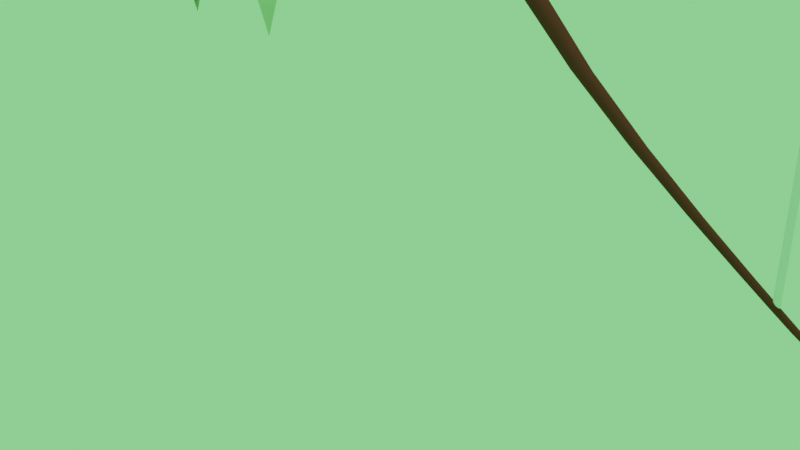 # Source: arco_e_flecha-stakflett_3_.blend  (saved by Blender 3.0.42; exported with 4.5.12 LTS)
import bpy
from mathutils import Matrix  # noqa: F401  (used for matrix-valued properties, if any)

bpy.ops.wm.read_factory_settings(use_empty=True)
scene = bpy.context.scene
scene.name = 'Scene'

# ---- collections
col_collection = bpy.data.collections.new('Collection'); scene.collection.children.link(col_collection)

# ---- materials (node trees are filled in below, after node groups)
mat_material_014 = bpy.data.materials.new('Material.014')
mat_material_014.use_transparent_shadow = False
mat_material_014.preview_render_type = 'FLUID'
mat_material_014.diffuse_color = (0.1149, 0.02699, 0.02699, 1.0)
mat_material_013 = bpy.data.materials.new('Material.013')
mat_material_013.use_transparent_shadow = False
mat_material_012 = bpy.data.materials.new('Material.012')
mat_material_012.use_transparent_shadow = False
mat_material_001 = bpy.data.materials.new('Material.001')
mat_material_001.use_transparent_shadow = False
mat_material_001.preview_render_type = 'FLUID'
mat_material_001.diffuse_color = (0.1149, 0.02699, 0.02699, 1.0)
mat_material_003 = bpy.data.materials.new('Material.003')
mat_material_003.use_transparent_shadow = False
mat_material_004 = bpy.data.materials.new('Material.004')
mat_material_004.use_transparent_shadow = False
mat_material_010 = bpy.data.materials.new('Material.010')
mat_material_010.use_transparent_shadow = False
mat_material_010.preview_render_type = 'FLUID'
mat_material_010.diffuse_color = (0.1149, 0.02699, 0.02699, 1.0)
mat_material_009 = bpy.data.materials.new('Material.009')
mat_material_009.use_transparent_shadow = False
mat_material_008 = bpy.data.materials.new('Material.008')
mat_material_008.use_transparent_shadow = False

# ---- material node trees
mat_material_013.use_nodes = True; mat_material_013.node_tree.nodes.clear()
_N = mat_material_013.node_tree.nodes; _L = mat_material_013.node_tree.links
n0 = _N.new('ShaderNodeOutputMaterial'); n0.name = 'Material Output'; n0.location = (300, 300)
n1 = _N.new('ShaderNodeBsdfAnisotropic'); n1.name = 'Anisotropic BSDF'; n1.location = (10, 300)
n1.distribution = 'GGX'
n1.inputs[0].default_value = (0.7278, 0.8, 0.619, 1.0)
n1.inputs[2].default_value = 0.5
_L.new(n1.outputs[0], n0.inputs[0])
n0.is_active_output = True
mat_material_012.use_nodes = True; mat_material_012.node_tree.nodes.clear()
_N = mat_material_012.node_tree.nodes; _L = mat_material_012.node_tree.links
n0 = _N.new('ShaderNodeOutputMaterial'); n0.name = 'Material Output'; n0.location = (300, 300)
n1 = _N.new('ShaderNodeBsdfAnisotropic'); n1.name = 'Anisotropic BSDF'; n1.location = (10, 300)
n1.distribution = 'GGX'
n1.inputs[0].default_value = (0.7278, 0.8, 0.619, 1.0)
n1.inputs[2].default_value = 0.5
_L.new(n1.outputs[0], n0.inputs[0])
n0.is_active_output = True
mat_material_003.use_nodes = True; mat_material_003.node_tree.nodes.clear()
_N = mat_material_003.node_tree.nodes; _L = mat_material_003.node_tree.links
n0 = _N.new('ShaderNodeOutputMaterial'); n0.name = 'Material Output'; n0.location = (300, 300)
n1 = _N.new('ShaderNodeBsdfAnisotropic'); n1.name = 'Anisotropic BSDF'; n1.location = (10, 300)
n1.distribution = 'GGX'
n1.inputs[0].default_value = (0.7278, 0.8, 0.619, 1.0)
n1.inputs[2].default_value = 0.5
_L.new(n1.outputs[0], n0.inputs[0])
n0.is_active_output = True
mat_material_004.use_nodes = True; mat_material_004.node_tree.nodes.clear()
_N = mat_material_004.node_tree.nodes; _L = mat_material_004.node_tree.links
n0 = _N.new('ShaderNodeOutputMaterial'); n0.name = 'Material Output'; n0.location = (300, 300)
n1 = _N.new('ShaderNodeBsdfAnisotropic'); n1.name = 'Anisotropic BSDF'; n1.location = (10, 300)
n1.distribution = 'GGX'
n1.inputs[0].default_value = (0.7278, 0.8, 0.619, 1.0)
n1.inputs[2].default_value = 0.5
_L.new(n1.outputs[0], n0.inputs[0])
n0.is_active_output = True
mat_material_009.use_nodes = True; mat_material_009.node_tree.nodes.clear()
_N = mat_material_009.node_tree.nodes; _L = mat_material_009.node_tree.links
n0 = _N.new('ShaderNodeOutputMaterial'); n0.name = 'Material Output'; n0.location = (300, 300)
n1 = _N.new('ShaderNodeBsdfAnisotropic'); n1.name = 'Anisotropic BSDF'; n1.location = (10, 300)
n1.distribution = 'GGX'
n1.inputs[0].default_value = (0.7278, 0.8, 0.619, 1.0)
n1.inputs[2].default_value = 0.5
_L.new(n1.outputs[0], n0.inputs[0])
n0.is_active_output = True
mat_material_008.use_nodes = True; mat_material_008.node_tree.nodes.clear()
_N = mat_material_008.node_tree.nodes; _L = mat_material_008.node_tree.links
n0 = _N.new('ShaderNodeOutputMaterial'); n0.name = 'Material Output'; n0.location = (300, 300)
n1 = _N.new('ShaderNodeBsdfAnisotropic'); n1.name = 'Anisotropic BSDF'; n1.location = (10, 300)
n1.distribution = 'GGX'
n1.inputs[0].default_value = (0.7278, 0.8, 0.619, 1.0)
n1.inputs[2].default_value = 0.5
_L.new(n1.outputs[0], n0.inputs[0])
n0.is_active_output = True

# ---- world
world_world = bpy.data.worlds.new('World'); scene.world = world_world
world_world.use_nodes = True; world_world.node_tree.nodes.clear()
_N = world_world.node_tree.nodes; _L = world_world.node_tree.links
n0 = _N.new('ShaderNodeOutputWorld'); n0.name = 'World Output'; n0.location = (300, 300)
n1 = _N.new('ShaderNodeBackground'); n1.name = 'Background'; n1.location = (10, 300)
n2 = _N.new('ShaderNodeAmbientOcclusion'); n2.name = 'Ambient Occlusion'; n2.location = (-190, 280)
n2.inputs[0].default_value = (0.2506, 1.0, 0.2767, 1.0)
_L.new(n1.outputs[0], n0.inputs[0])
_L.new(n2.outputs[0], n1.inputs[0])
n0.is_active_output = True
world_world.color = (0.05088, 0.05088, 0.05088)
world_world.use_sun_shadow = False
world_world.sun_shadow_jitter_overblur = 0.0

# ---- cameras
cam_camera = bpy.data.cameras.new('Camera')
cam_camera.clip_end = 100.0
cam_camera.ortho_scale = 7.314

# ---- lights
light_light = bpy.data.lights.new('Light', 'POINT')
light_light.transmission_factor = 0.0
light_light.energy = 1000.0
light_light.shadow_soft_size = 0.1
light_light.shadow_maximum_resolution = 0.006
light_light.use_absolute_resolution = True

# ---- meshes
me_cube_011 = bpy.data.meshes.new('Cube.011')
me_cube_011.from_pydata([(0.7458, 0.8059, -2.178), (1.071, -1.386, 0.1302), (-1.0, 1.106, 1.106), (1.071, -1.386, -0.1302), (0.7458, 0.8059, 2.178), (-1.0, 1.106, -1.106), (0.7458, -0.8059, -2.178), (-1.0, -1.106, 1.106), (1.071, 1.386, 0.1302), (0.7458, -0.8059, 2.178), (1.071, 1.386, -0.1302), (-1.0, -1.106, -1.106), (-0.7458, 1.084, -1.172), (1.0, 0.7335, -0.2435), (-1.071, -0.9868, 1.575), (-0.7458, 1.084, 1.172), (-1.071, -0.9868, -1.575), (1.0, 0.7335, 0.2435), (-0.7458, -1.084, -1.172), (-1.071, 0.9868, 1.575), (1.0, -0.7335, -0.2435), (-0.7458, -1.084, 1.172), (1.0, -0.7335, 0.2435), (-1.071, 0.9868, -1.575), (-2.787, -0.8654, -2.167), (-3.143, 1.274, 0.1324), (-1.041, -0.9993, 1.117), (-3.143, 1.274, -0.1108), (-2.787, -0.8655, 2.189), (-1.041, -0.9993, -1.095), (-2.789, 0.7622, -2.167), (-1.043, 1.213, 1.117), (-3.062, -1.486, 0.156), (-2.789, 0.7621, 2.189), (-3.062, -1.486, -0.1344), (-1.043, 1.213, -1.095), (-1.295, -0.9838, -1.161), (-3.041, -0.8406, -0.2327), (-0.9437, 1.099, 1.616), (-1.295, -0.9838, 1.182), (-0.9437, 1.099, -1.595), (-3.041, -0.8406, 0.2544), (-1.297, 1.2, -1.161), (-1.02, -0.8866, 1.535), (-3.043, 0.6266, -0.2327), (-1.297, 1.2, 1.182), (-3.043, 0.6266, 0.2544), (-1.02, -0.8866, -1.513)], [], [(14, 16, 3, 1), (20, 22, 17, 13), (30, 42, 36, 24), (21, 9, 4, 15), (2, 5, 11, 7), (8, 10, 23, 19), (38, 40, 27, 25), (44, 46, 41, 37), (45, 33, 28, 39), (26, 29, 35, 31), (32, 34, 47, 43), (0, 1, 2), (3, 4, 5), (6, 7, 8), (9, 10, 11), (12, 13, 14), (15, 16, 17), (18, 19, 20), (21, 22, 23), (24, 25, 26), (27, 28, 29), (30, 31, 32), (33, 34, 35), (36, 37, 38), (39, 40, 41), (42, 43, 44), (45, 46, 47), (6, 0, 2, 7), (1, 3, 5, 2), (4, 9, 11, 5), (10, 8, 7, 11), (18, 6, 8, 19), (9, 21, 23, 10), (22, 20, 19, 23), (12, 18, 20, 13), (21, 15, 17, 22), (16, 14, 13, 17), (0, 12, 14, 1), (15, 4, 3, 16), (30, 24, 26, 31), (25, 27, 29, 26), (28, 33, 35, 29), (34, 32, 31, 35), (42, 30, 32, 43), (33, 45, 47, 34), (46, 44, 43, 47), (36, 42, 44, 37), (45, 39, 41, 46), (40, 38, 37, 41), (24, 36, 38, 25), (39, 28, 27, 40), (6, 18, 12, 0)])
_uv = me_cube_011.uv_layers.new(name='UVMap')
_uv.uv.foreach_set('vector', [0.6631, 1.009, 0.3369, 1.009, 0.4932, 0.7412, 0.5068, 0.7412, 0.487, 0.6918, 0.513, 0.6918, 0.513, 0.5582, 0.487, 0.5582, 0.3432, 0.7034, 0.1568, 0.758, 0.1568, 0.4982, 0.3432, 0.5513, 0.8432, 0.754, 0.6568, 0.7003, 0.6568, 0.5497, 0.8432, 0.496, 0.6383, 0.2633, 0.3617, 0.2633, 0.3617, -0.01328, 0.6383, -0.01328, 0.5068, 0.5088, 0.4932, 0.5088, 0.3369, 0.2412, 0.6631, 0.2412, 0.6656, 1.012, 0.3344, 1.012, 0.4937, 0.7376, 0.5063, 0.7376, 0.487, 0.6918, 0.513, 0.6918, 0.513, 0.5582, 0.487, 0.5582, 0.8432, 0.758, 0.6568, 0.7034, 0.6568, 0.5513, 0.8432, 0.4982, 0.6383, 0.2633, 0.3617, 0.2633, 0.3617, -0.0133, 0.6383, -0.0133, 0.5077, 0.5027, 0.4923, 0.5027, 0.3412, 0.2473, 0.6588, 0.2473, 0.3432, 0.5497, 0.2407, 0.75, 0.125, 0.5, 0.4837, -0.04824, 0.625, 0.2257, 0.625, 0.25, 0.3432, 0.7003, 0.125, 0.75, 0.2407, 0.5, 0.7723, 0.02427, 0.4837, 0.25, 0.625, 0.0, 0.1568, 0.496, 0.375, 0.5582, 0.125, 0.75, 0.638, 1.016, 0.4162, 0.75, 0.513, 0.75, 0.1568, 0.754, 0.125, 0.5, 0.375, 0.6918, 0.638, 0.2338, 0.513, 0.5, 0.4162, 0.5, 0.3432, 0.5513, 0.2409, 0.75, 0.125, 0.5, 0.4937, 0.7376, 0.625, 0.7963, 0.375, 1.0, 0.3432, 0.7034, 0.125, 0.75, 0.2403, 0.5, 0.6512, 0.3953, 0.625, 0.3653, 0.375, 0.25, 0.1568, 0.4982, 0.375, 0.5582, 0.125, 0.75, 0.5623, 0.545, 0.4146, 0.75, 0.513, 0.75, 0.1568, 0.758, 0.125, 0.5, 0.375, 0.6918, 0.5623, 0.7438, 0.625, 0.6918, 0.4189, 0.5, 0.3432, 0.7003, 0.3432, 0.5497, 0.125, 0.5, 0.125, 0.75, 0.5163, 0.0, 0.4837, 0.0, 0.3617, 0.2633, 0.6383, 0.2633, 0.625, 0.2257, 0.625, 0.02427, 0.3617, -0.01328, 0.3617, 0.2633, 0.4932, 0.5088, 0.5068, 0.5088, 0.6383, -0.01328, 0.3617, -0.01328, 0.1568, 0.754, 0.3432, 0.7003, 0.2407, 0.5, 0.125, 0.5, 0.625, 0.4349, 0.625, 0.25, 0.3369, 0.2412, 0.4932, 0.5088, 0.513, 0.6918, 0.487, 0.6918, 0.6631, 0.2412, 0.3369, 0.2412, 0.1568, 0.496, 0.1568, 0.754, 0.487, 0.6918, 0.487, 0.5582, 0.8432, 0.754, 0.8432, 0.496, 0.513, 0.5582, 0.513, 0.6918, 0.3369, 1.009, 0.6631, 1.009, 0.487, 0.5582, 0.513, 0.5582, 0.3432, 0.5497, 0.1568, 0.496, 0.125, 0.75, 0.2407, 0.75, 0.625, 1.0, 0.625, 0.8151, 0.4932, 0.7412, 0.3369, 1.009, 0.3432, 0.7034, 0.3432, 0.5513, 0.125, 0.5, 0.125, 0.75, 0.5063, 0.7376, 0.4937, 0.7376, 0.375, 1.0, 0.625, 1.0, 0.625, 0.2464, 0.625, 0.0429, 0.3617, -0.0133, 0.3617, 0.2633, 0.4923, 0.5027, 0.5077, 0.5027, 0.6383, -0.0133, 0.3617, -0.0133, 0.1568, 0.758, 0.3432, 0.7034, 0.2403, 0.5, 0.125, 0.5, 0.625, 0.4168, 0.625, 0.25, 0.3412, 0.2473, 0.4923, 0.5027, 0.513, 0.6918, 0.487, 0.6918, 0.6588, 0.2473, 0.3412, 0.2473, 0.1568, 0.4982, 0.1568, 0.758, 0.487, 0.6918, 0.487, 0.5582, 0.8432, 0.758, 0.8432, 0.4982, 0.513, 0.5582, 0.513, 0.6918, 0.3344, 1.012, 0.6656, 1.012, 0.487, 0.5582, 0.513, 0.5582, 0.3432, 0.5513, 0.1568, 0.4982, 0.125, 0.75, 0.2409, 0.75, 0.625, 0.9827, 0.625, 0.7963, 0.4937, 0.7376, 0.3344, 1.012, 0.3432, 0.7003, 0.1568, 0.754, 0.1568, 0.496, 0.3432, 0.5497])
me_cube_011.use_remesh_fix_poles = True
me_cube_011.use_remesh_preserve_attributes = False
me_cube_011.update()
me_cylinder_007 = bpy.data.meshes.new('Cylinder.007')
me_cylinder_007.from_pydata([(0.0, 1.0, -1.0), (0.0, 1.0, 1.0), (0.1951, 0.9808, -1.0), (0.1951, 0.9808, 1.0), (0.3827, 0.9239, -1.0), (0.3827, 0.9239, 1.0), (0.5556, 0.8315, -1.0), (0.5556, 0.8315, 1.0), (0.7071, 0.7071, -1.0), (0.7071, 0.7071, 1.0), (0.8315, 0.5556, -1.0), (0.8315, 0.5556, 1.0), (0.9239, 0.3827, -1.0), (0.9239, 0.3827, 1.0), (0.9808, 0.1951, -1.0), (0.9808, 0.1951, 1.0), (1.0, -4.371e-08, -1.0), (1.0, -4.371e-08, 1.0), (0.9808, -0.1951, -1.0), (0.9808, -0.1951, 1.0), (0.9239, -0.3827, -1.0), (0.9239, -0.3827, 1.0), (0.8315, -0.5556, -1.0), (0.8315, -0.5556, 1.0), (0.7071, -0.7071, -1.0), (0.7071, -0.7071, 1.0), (0.5556, -0.8315, -1.0), (0.5556, -0.8315, 1.0), (0.3827, -0.9239, -1.0), (0.3827, -0.9239, 1.0), (0.1951, -0.9808, -1.0), (0.1951, -0.9808, 1.0), (-8.742e-08, -1.0, -1.0), (-8.742e-08, -1.0, 1.0), (-0.1951, -0.9808, -1.0), (-0.1951, -0.9808, 1.0), (-0.3827, -0.9239, -1.0), (-0.3827, -0.9239, 1.0), (-0.5556, -0.8315, -1.0), (-0.5556, -0.8315, 1.0), (-0.7071, -0.7071, -1.0), (-0.7071, -0.7071, 1.0), (-0.8315, -0.5556, -1.0), (-0.8315, -0.5556, 1.0), (-0.9239, -0.3827, -1.0), (-0.9239, -0.3827, 1.0), (-0.9808, -0.1951, -1.0), (-0.9808, -0.1951, 1.0), (-1.0, 1.192e-08, -1.0), (-1.0, 1.192e-08, 1.0), (-0.9808, 0.1951, -1.0), (-0.9808, 0.1951, 1.0), (-0.9239, 0.3827, -1.0), (-0.9239, 0.3827, 1.0), (-0.8315, 0.5556, -1.0), (-0.8315, 0.5556, 1.0), (-0.7071, 0.7071, -1.0), (-0.7071, 0.7071, 1.0), (-0.5556, 0.8315, -1.0), (-0.5556, 0.8315, 1.0), (-0.3827, 0.9239, -1.0), (-0.3827, 0.9239, 1.0), (-0.1951, 0.9808, -1.0), (-0.1951, 0.9808, 1.0), (0.03611, -1.601, -1.0), (-0.5123, -1.568, -1.0), (-1.04, -1.471, -1.0), (-1.526, -1.313, -1.0), (-1.951, -1.101, -1.0), (-2.301, -0.8423, -1.0), (-2.561, -0.5473, -1.0), (-2.721, -0.2272, -1.0), (-2.775, 0.1058, -1.0), (-2.721, 0.4387, -1.0), (-2.561, 0.7588, -1.0), (-2.301, 1.054, -1.0), (-1.951, 1.312, -1.0), (-1.526, 1.525, -1.0), (-1.04, 1.682, -1.0), (-0.5123, 1.779, -1.0), (0.03611, 1.812, -1.0), (0.5845, 1.779, -1.0), (1.112, 1.682, -1.0), (1.598, 1.525, -1.0), (2.024, 1.312, -1.0), (2.373, 1.054, -1.0), (2.633, 0.7588, -1.0), (2.793, 0.4387, -1.0), (2.847, 0.1058, -1.0), (2.793, -0.2272, -1.0), (2.633, -0.5473, -1.0), (2.373, -0.8423, -1.0), (2.024, -1.101, -1.0), (1.598, -1.313, -1.0), (1.112, -1.471, -1.0), (0.5845, -1.568, -1.0), (0.03611, 0.1058, -1.177), (0.03611, -1.601, -1.068), (-0.5123, -1.568, -1.068), (-1.04, -1.471, -1.068), (-1.526, -1.313, -1.068), (-1.951, -1.101, -1.068), (-2.301, -0.8423, -1.068), (-2.561, -0.5473, -1.068), (-2.721, -0.2272, -1.068), (-2.775, 0.1058, -1.068), (-2.721, 0.4387, -1.068), (-2.561, 0.7588, -1.068), (-2.301, 1.054, -1.068), (-1.951, 1.312, -1.068), (-1.526, 1.525, -1.068), (-1.04, 1.682, -1.068), (-0.5123, 1.779, -1.068), (0.03611, 1.812, -1.068), (0.5845, 1.779, -1.068), (1.112, 1.682, -1.068), (1.598, 1.525, -1.068), (2.024, 1.312, -1.068), (2.373, 1.054, -1.068), (2.633, 0.7588, -1.068), (2.793, 0.4387, -1.068), (2.847, 0.1058, -1.068), (2.793, -0.2272, -1.068), (2.633, -0.5473, -1.068), (2.373, -0.8423, -1.068), (2.024, -1.101, -1.068), (1.598, -1.313, -1.068), (1.112, -1.471, -1.068), (0.5845, -1.568, -1.068), (0.03611, 0.1058, -1.246)], [], [(0, 1, 3, 2), (2, 3, 5, 4), (4, 5, 7, 6), (6, 7, 9, 8), (8, 9, 11, 10), (10, 11, 13, 12), (12, 13, 15, 14), (14, 15, 17, 16), (16, 17, 19, 18), (18, 19, 21, 20), (20, 21, 23, 22), (22, 23, 25, 24), (24, 25, 27, 26), (26, 27, 29, 28), (28, 29, 31, 30), (30, 31, 33, 32), (32, 33, 35, 34), (34, 35, 37, 36), (36, 37, 39, 38), (38, 39, 41, 40), (40, 41, 43, 42), (42, 43, 45, 44), (44, 45, 47, 46), (46, 47, 49, 48), (48, 49, 51, 50), (50, 51, 53, 52), (52, 53, 55, 54), (54, 55, 57, 56), (56, 57, 59, 58), (58, 59, 61, 60), (3, 1, 63, 61, 59, 57, 55, 53, 51, 49, 47, 45, 43, 41, 39, 37, 35, 33, 31, 29, 27, 25, 23, 21, 19, 17, 15, 13, 11, 9, 7, 5), (60, 61, 63, 62), (62, 63, 1, 0), (0, 2, 4, 6, 8, 10, 12, 14, 16, 18, 20, 22, 24, 26, 28, 30, 32, 34, 36, 38, 40, 42, 44, 46, 48, 50, 52, 54, 56, 58, 60, 62), (64, 96, 65), (65, 96, 66), (66, 96, 67), (67, 96, 68), (68, 96, 69), (69, 96, 70), (70, 96, 71), (71, 96, 72), (72, 96, 73), (73, 96, 74), (74, 96, 75), (75, 96, 76), (76, 96, 77), (77, 96, 78), (78, 96, 79), (79, 96, 80), (80, 96, 81), (81, 96, 82), (82, 96, 83), (83, 96, 84), (84, 96, 85), (85, 96, 86), (86, 96, 87), (87, 96, 88), (88, 96, 89), (89, 96, 90), (90, 96, 91), (91, 96, 92), (92, 96, 93), (93, 96, 94), (64, 65, 66, 67, 68, 69, 70, 71, 72, 73, 74, 75, 76, 77, 78, 79, 80, 81, 82, 83, 84, 85, 86, 87, 88, 89, 90, 91, 92, 93, 94, 95), (94, 96, 95), (95, 96, 64), (97, 129, 98), (98, 129, 99), (99, 129, 100), (100, 129, 101), (101, 129, 102), (102, 129, 103), (103, 129, 104), (104, 129, 105), (105, 129, 106), (106, 129, 107), (107, 129, 108), (108, 129, 109), (109, 129, 110), (110, 129, 111), (111, 129, 112), (112, 129, 113), (113, 129, 114), (114, 129, 115), (115, 129, 116), (116, 129, 117), (117, 129, 118), (118, 129, 119), (119, 129, 120), (120, 129, 121), (121, 129, 122), (122, 129, 123), (123, 129, 124), (124, 129, 125), (125, 129, 126), (126, 129, 127), (97, 98, 99, 100, 101, 102, 103, 104, 105, 106, 107, 108, 109, 110, 111, 112, 113, 114, 115, 116, 117, 118, 119, 120, 121, 122, 123, 124, 125, 126, 127, 128), (127, 129, 128), (128, 129, 97)])
me_cylinder_007.polygons.foreach_set('use_smooth', [True] * 100)
me_cylinder_007.polygons.foreach_set('material_index', [0, 0, 0, 0, 0, 0, 0, 0, 0, 0, 0, 0, 0, 0, 0, 0, 0, 0, 0, 0, 0, 0, 0, 0, 0, 0, 0, 0, 0, 0, 0, 0, 0, 0, 1, 1, 1, 1, 1, 1, 1, 1, 1, 1, 1, 1, 1, 1, 1, 1, 1, 1, 1, 1, 1, 1, 1, 1, 1, 1, 1, 1, 1, 1, 1, 1, 1, 2, 2, 2, 2, 2, 2, 2, 2, 2, 2, 2, 2, 2, 2, 2, 2, 2, 2, 2, 2, 2, 2, 2, 2, 2, 2, 2, 2, 2, 2, 2, 2, 2])
_uv = me_cylinder_007.uv_layers.new(name='UVMap')
_uv.uv.foreach_set('vector', [1.0, 0.5, 1.0, 1.0, 0.9688, 1.0, 0.9688, 0.5, 0.9688, 0.5, 0.9688, 1.0, 0.9375, 1.0, 0.9375, 0.5, 0.9375, 0.5, 0.9375, 1.0, 0.9062, 1.0, 0.9062, 0.5, 0.9062, 0.5, 0.9062, 1.0, 0.875, 1.0, 0.875, 0.5, 0.875, 0.5, 0.875, 1.0, 0.8438, 1.0, 0.8438, 0.5, 0.8438, 0.5, 0.8438, 1.0, 0.8125, 1.0, 0.8125, 0.5, 0.8125, 0.5, 0.8125, 1.0, 0.7812, 1.0, 0.7812, 0.5, 0.7812, 0.5, 0.7812, 1.0, 0.75, 1.0, 0.75, 0.5, 0.75, 0.5, 0.75, 1.0, 0.7188, 1.0, 0.7188, 0.5, 0.7188, 0.5, 0.7188, 1.0, 0.6875, 1.0, 0.6875, 0.5, 0.6875, 0.5, 0.6875, 1.0, 0.6562, 1.0, 0.6562, 0.5, 0.6562, 0.5, 0.6562, 1.0, 0.625, 1.0, 0.625, 0.5, 0.625, 0.5, 0.625, 1.0, 0.5938, 1.0, 0.5938, 0.5, 0.5938, 0.5, 0.5938, 1.0, 0.5625, 1.0, 0.5625, 0.5, 0.5625, 0.5, 0.5625, 1.0, 0.5312, 1.0, 0.5312, 0.5, 0.5312, 0.5, 0.5312, 1.0, 0.5, 1.0, 0.5, 0.5, 0.5, 0.5, 0.5, 1.0, 0.4688, 1.0, 0.4688, 0.5, 0.4688, 0.5, 0.4688, 1.0, 0.4375, 1.0, 0.4375, 0.5, 0.4375, 0.5, 0.4375, 1.0, 0.4062, 1.0, 0.4062, 0.5, 0.4062, 0.5, 0.4062, 1.0, 0.375, 1.0, 0.375, 0.5, 0.375, 0.5, 0.375, 1.0, 0.3438, 1.0, 0.3438, 0.5, 0.3438, 0.5, 0.3438, 1.0, 0.3125, 1.0, 0.3125, 0.5, 0.3125, 0.5, 0.3125, 1.0, 0.2812, 1.0, 0.2812, 0.5, 0.2812, 0.5, 0.2812, 1.0, 0.25, 1.0, 0.25, 0.5, 0.25, 0.5, 0.25, 1.0, 0.2188, 1.0, 0.2188, 0.5, 0.2188, 0.5, 0.2188, 1.0, 0.1875, 1.0, 0.1875, 0.5, 0.1875, 0.5, 0.1875, 1.0, 0.1562, 1.0, 0.1562, 0.5, 0.1562, 0.5, 0.1562, 1.0, 0.125, 1.0, 0.125, 0.5, 0.125, 0.5, 0.125, 1.0, 0.09375, 1.0, 0.09375, 0.5, 0.09375, 0.5, 0.09375, 1.0, 0.0625, 1.0, 0.0625, 0.5, 0.2968, 0.4854, 0.25, 0.49, 0.2032, 0.4854, 0.1582, 0.4717, 0.1167, 0.4496, 0.08029, 0.4197, 0.05045, 0.3833, 0.02827, 0.3418, 0.01461, 0.2968, 0.01, 0.25, 0.01461, 0.2032, 0.02827, 0.1582, 0.05045, 0.1167, 0.08029, 0.08029, 0.1167, 0.05045, 0.1582, 0.02827, 0.2032, 0.01461, 0.25, 0.01, 0.2968, 0.01461, 0.3418, 0.02827, 0.3833, 0.05045, 0.4197, 0.08029, 0.4496, 0.1167, 0.4717, 0.1582, 0.4854, 0.2032, 0.49, 0.25, 0.4854, 0.2968, 0.4717, 0.3418, 0.4496, 0.3833, 0.4197, 0.4197, 0.3833, 0.4496, 0.3418, 0.4717, 0.0625, 0.5, 0.0625, 1.0, 0.03125, 1.0, 0.03125, 0.5, 0.03125, 0.5, 0.03125, 1.0, 0.0, 1.0, 0.0, 0.5, 0.75, 0.49, 0.7968, 0.4854, 0.8418, 0.4717, 0.8833, 0.4496, 0.9197, 0.4197, 0.9496, 0.3833, 0.9717, 0.3418, 0.9854, 0.2968, 0.99, 0.25, 0.9854, 0.2032, 0.9717, 0.1582, 0.9496, 0.1167, 0.9197, 0.08029, 0.8833, 0.05045, 0.8418, 0.02827, 0.7968, 0.01461, 0.75, 0.01, 0.7032, 0.01461, 0.6582, 0.02827, 0.6167, 0.05045, 0.5803, 0.08029, 0.5504, 0.1167, 0.5283, 0.1582, 0.5146, 0.2032, 0.51, 0.25, 0.5146, 0.2968, 0.5283, 0.3418, 0.5504, 0.3833, 0.5803, 0.4197, 0.6167, 0.4496, 0.6582, 0.4717, 0.7032, 0.4854, 0.25, 0.49, 0.25, 0.25, 0.2968, 0.4854, 0.2968, 0.4854, 0.25, 0.25, 0.3418, 0.4717, 0.3418, 0.4717, 0.25, 0.25, 0.3833, 0.4496, 0.3833, 0.4496, 0.25, 0.25, 0.4197, 0.4197, 0.4197, 0.4197, 0.25, 0.25, 0.4496, 0.3833, 0.4496, 0.3833, 0.25, 0.25, 0.4717, 0.3418, 0.4717, 0.3418, 0.25, 0.25, 0.4854, 0.2968, 0.4854, 0.2968, 0.25, 0.25, 0.49, 0.25, 0.49, 0.25, 0.25, 0.25, 0.4854, 0.2032, 0.4854, 0.2032, 0.25, 0.25, 0.4717, 0.1582, 0.4717, 0.1582, 0.25, 0.25, 0.4496, 0.1167, 0.4496, 0.1167, 0.25, 0.25, 0.4197, 0.08029, 0.4197, 0.08029, 0.25, 0.25, 0.3833, 0.05045, 0.3833, 0.05045, 0.25, 0.25, 0.3418, 0.02827, 0.3418, 0.02827, 0.25, 0.25, 0.2968, 0.01461, 0.2968, 0.01461, 0.25, 0.25, 0.25, 0.01, 0.25, 0.01, 0.25, 0.25, 0.2032, 0.01461, 0.2032, 0.01461, 0.25, 0.25, 0.1582, 0.02827, 0.1582, 0.02827, 0.25, 0.25, 0.1167, 0.05045, 0.1167, 0.05045, 0.25, 0.25, 0.08029, 0.08029, 0.08029, 0.08029, 0.25, 0.25, 0.05045, 0.1167, 0.05045, 0.1167, 0.25, 0.25, 0.02827, 0.1582, 0.02827, 0.1582, 0.25, 0.25, 0.01461, 0.2032, 0.01461, 0.2032, 0.25, 0.25, 0.01, 0.25, 0.01, 0.25, 0.25, 0.25, 0.01461, 0.2968, 0.01461, 0.2968, 0.25, 0.25, 0.02827, 0.3418, 0.02827, 0.3418, 0.25, 0.25, 0.05045, 0.3833, 0.05045, 0.3833, 0.25, 0.25, 0.08029, 0.4197, 0.08029, 0.4197, 0.25, 0.25, 0.1167, 0.4496, 0.1167, 0.4496, 0.25, 0.25, 0.1582, 0.4717, 0.75, 0.49, 0.7968, 0.4854, 0.8418, 0.4717, 0.8833, 0.4496, 0.9197, 0.4197, 0.9496, 0.3833, 0.9717, 0.3418, 0.9854, 0.2968, 0.99, 0.25, 0.9854, 0.2032, 0.9717, 0.1582, 0.9496, 0.1167, 0.9197, 0.08029, 0.8833, 0.05045, 0.8418, 0.02827, 0.7968, 0.01461, 0.75, 0.01, 0.7032, 0.01461, 0.6582, 0.02827, 0.6167, 0.05045, 0.5803, 0.08029, 0.5504, 0.1167, 0.5283, 0.1582, 0.5146, 0.2032, 0.51, 0.25, 0.5146, 0.2968, 0.5283, 0.3418, 0.5504, 0.3833, 0.5803, 0.4197, 0.6167, 0.4496, 0.6582, 0.4717, 0.7032, 0.4854, 0.1582, 0.4717, 0.25, 0.25, 0.2032, 0.4854, 0.2032, 0.4854, 0.25, 0.25, 0.25, 0.49, 0.25, 0.49, 0.25, 0.25, 0.2968, 0.4854, 0.2968, 0.4854, 0.25, 0.25, 0.3418, 0.4717, 0.3418, 0.4717, 0.25, 0.25, 0.3833, 0.4496, 0.3833, 0.4496, 0.25, 0.25, 0.4197, 0.4197, 0.4197, 0.4197, 0.25, 0.25, 0.4496, 0.3833, 0.4496, 0.3833, 0.25, 0.25, 0.4717, 0.3418, 0.4717, 0.3418, 0.25, 0.25, 0.4854, 0.2968, 0.4854, 0.2968, 0.25, 0.25, 0.49, 0.25, 0.49, 0.25, 0.25, 0.25, 0.4854, 0.2032, 0.4854, 0.2032, 0.25, 0.25, 0.4717, 0.1582, 0.4717, 0.1582, 0.25, 0.25, 0.4496, 0.1167, 0.4496, 0.1167, 0.25, 0.25, 0.4197, 0.08029, 0.4197, 0.08029, 0.25, 0.25, 0.3833, 0.05045, 0.3833, 0.05045, 0.25, 0.25, 0.3418, 0.02827, 0.3418, 0.02827, 0.25, 0.25, 0.2968, 0.01461, 0.2968, 0.01461, 0.25, 0.25, 0.25, 0.01, 0.25, 0.01, 0.25, 0.25, 0.2032, 0.01461, 0.2032, 0.01461, 0.25, 0.25, 0.1582, 0.02827, 0.1582, 0.02827, 0.25, 0.25, 0.1167, 0.05045, 0.1167, 0.05045, 0.25, 0.25, 0.08029, 0.08029, 0.08029, 0.08029, 0.25, 0.25, 0.05045, 0.1167, 0.05045, 0.1167, 0.25, 0.25, 0.02827, 0.1582, 0.02827, 0.1582, 0.25, 0.25, 0.01461, 0.2032, 0.01461, 0.2032, 0.25, 0.25, 0.01, 0.25, 0.01, 0.25, 0.25, 0.25, 0.01461, 0.2968, 0.01461, 0.2968, 0.25, 0.25, 0.02827, 0.3418, 0.02827, 0.3418, 0.25, 0.25, 0.05045, 0.3833, 0.05045, 0.3833, 0.25, 0.25, 0.08029, 0.4197, 0.08029, 0.4197, 0.25, 0.25, 0.1167, 0.4496, 0.1167, 0.4496, 0.25, 0.25, 0.1582, 0.4717, 0.75, 0.49, 0.7968, 0.4854, 0.8418, 0.4717, 0.8833, 0.4496, 0.9197, 0.4197, 0.9496, 0.3833, 0.9717, 0.3418, 0.9854, 0.2968, 0.99, 0.25, 0.9854, 0.2032, 0.9717, 0.1582, 0.9496, 0.1167, 0.9197, 0.08029, 0.8833, 0.05045, 0.8418, 0.02827, 0.7968, 0.01461, 0.75, 0.01, 0.7032, 0.01461, 0.6582, 0.02827, 0.6167, 0.05045, 0.5803, 0.08029, 0.5504, 0.1167, 0.5283, 0.1582, 0.5146, 0.2032, 0.51, 0.25, 0.5146, 0.2968, 0.5283, 0.3418, 0.5504, 0.3833, 0.5803, 0.4197, 0.6167, 0.4496, 0.6582, 0.4717, 0.7032, 0.4854, 0.1582, 0.4717, 0.25, 0.25, 0.2032, 0.4854, 0.2032, 0.4854, 0.25, 0.25, 0.25, 0.49])
me_cylinder_007.materials.append(mat_material_014)
me_cylinder_007.materials.append(mat_material_013)
me_cylinder_007.materials.append(mat_material_012)
me_cylinder_007.use_remesh_fix_poles = True
me_cylinder_007.use_remesh_preserve_attributes = False
me_cylinder_007.update()
me_cube = bpy.data.meshes.new('Cube')
me_cube.from_pydata([(4.507, 5.597, 0.05407), (4.507, 5.632, -0.02474), (4.367, 5.602, 0.06148), (4.367, 5.641, -0.02498), (-0.2702, 0.0, -0.1294), (0.1375, 0.0, 0.1214), (-0.2702, 0.0, 0.1214), (0.1375, 0.0, -0.1294), (4.224, 5.574, 0.01913), (4.369, 5.582, -0.02419), (4.204, 5.606, -0.105), (4.369, 5.57, 0.01211), (1.053, 3.51, -0.09351), (1.326, 3.533, 0.07161), (1.053, 3.543, 0.07147), (1.326, 3.532, -0.07374), (0.02389, 1.022, -0.1882), (0.5103, 1.029, 0.1058), (0.1447, 1.076, 0.1057), (0.5485, 1.029, -0.1892), (0.3447, 1.585, 0.0982), (0.8064, 1.58, -0.1906), (0.3109, 1.57, -0.1891), (0.69, 1.581, 0.09826), (0.389, 1.231, 0.4946), (0.3752, 1.231, 0.4945), (0.5103, 1.175, 0.2768), (0.4161, 1.301, 0.487), (0.4084, 1.132, 0.4871), (0.2035, 1.162, 0.3215), (0.2643, 1.428, 0.3139), (0.3939, 1.425, 0.314)], [], [(10, 8, 2, 3), (3, 2, 0, 1), (19, 17, 5, 7), (16, 19, 7, 4), (17, 18, 6, 5), (0, 2, 8, 11), (3, 1, 9, 10), (1, 0, 11, 9), (12, 14, 8, 10), (22, 20, 14, 12), (11, 8, 14, 13), (10, 9, 15, 12), (9, 11, 13, 15), (4, 6, 18, 16), (19, 17, 24, 26), (22, 21, 19, 16), (21, 23, 17, 19), (15, 13, 23, 21), (12, 15, 21, 22), (13, 14, 20, 23), (16, 18, 20, 22), (28, 27, 25, 24), (18, 17, 24, 25, 29), (31, 30, 27, 28), (17, 23, 31, 28, 24), (30, 29, 25, 27), (20, 18, 29, 30), (23, 20, 30, 31)])
me_cube.polygons.foreach_set('use_smooth', [True] * 28)
_uv = me_cube.uv_layers.new(name='UVMap')
_uv.uv.foreach_set('vector', [0.375, 0.2434, 0.625, 0.2434, 0.625, 0.25, 0.375, 0.25, 0.375, 0.25, 0.625, 0.25, 0.625, 0.5, 0.375, 0.5, 0.375, 0.6047, 0.625, 0.6047, 0.625, 0.625, 0.375, 0.625, 0.125, 0.6047, 0.375, 0.6047, 0.375, 0.625, 0.125, 0.625, 0.625, 0.6047, 0.875, 0.6047, 0.875, 0.625, 0.625, 0.625, 0.625, 0.5, 0.875, 0.5, 0.875, 0.5066, 0.625, 0.5066, 0.125, 0.5, 0.375, 0.5, 0.375, 0.5066, 0.125, 0.5066, 0.375, 0.5, 0.625, 0.5, 0.625, 0.5066, 0.375, 0.5066, 0.375, 0.1898, 0.625, 0.1898, 0.625, 0.2434, 0.375, 0.2434, 0.375, 0.1551, 0.625, 0.1551, 0.625, 0.1898, 0.375, 0.1898, 0.625, 0.5066, 0.875, 0.5066, 0.875, 0.5602, 0.625, 0.5602, 0.125, 0.5066, 0.375, 0.5066, 0.375, 0.5602, 0.125, 0.5602, 0.375, 0.5066, 0.625, 0.5066, 0.625, 0.5602, 0.375, 0.5602, 0.375, 0.125, 0.625, 0.125, 0.625, 0.1453, 0.375, 0.1453, 0.375, 0.6047, 0.625, 0.6047, 0.625, 0.6047, 0.375, 0.6047, 0.125, 0.5949, 0.375, 0.5949, 0.375, 0.6047, 0.125, 0.6047, 0.375, 0.5949, 0.625, 0.5949, 0.625, 0.6047, 0.375, 0.6047, 0.375, 0.5602, 0.625, 0.5602, 0.625, 0.5949, 0.375, 0.5949, 0.125, 0.5602, 0.375, 0.5602, 0.375, 0.5949, 0.125, 0.5949, 0.625, 0.5602, 0.875, 0.5602, 0.875, 0.5949, 0.625, 0.5949, 0.375, 0.1453, 0.625, 0.1453, 0.625, 0.1551, 0.375, 0.1551, 0.625, 0.5949, 0.875, 0.5949, 0.875, 0.6047, 0.625, 0.6047, 0.875, 0.6047, 0.625, 0.6047, 0.625, 0.6047, 0.875, 0.6047, 0.875, 0.6047, 0.625, 0.5949, 0.875, 0.5949, 0.875, 0.5949, 0.625, 0.5949, 0.625, 0.6047, 0.625, 0.5949, 0.625, 0.5949, 0.625, 0.5949, 0.625, 0.6047, 0.625, 0.1551, 0.625, 0.1453, 0.625, 0.1453, 0.625, 0.1551, 0.625, 0.1551, 0.625, 0.1453, 0.625, 0.1453, 0.625, 0.1551, 0.625, 0.5949, 0.875, 0.5949, 0.875, 0.5949, 0.625, 0.5949])
me_cube.materials.append(mat_material_001)
me_cube.use_mirror_vertex_groups = False
me_cube.update()
me_cylinder = bpy.data.meshes.new('Cylinder')
me_cylinder.from_pydata([(4.547e-13, 1.0, -1.016), (4.547e-13, 1.0, 1.016), (0.1951, 0.9808, -1.016), (0.1951, 0.9808, 1.016), (0.3827, 0.9239, -1.016), (0.3827, 0.9239, 1.016), (0.5556, 0.8315, -1.016), (0.5556, 0.8315, 1.016), (0.7071, 0.7071, -1.016), (0.7071, 0.7071, 1.016), (0.8315, 0.5556, -1.016), (0.8315, 0.5556, 1.016), (0.9239, 0.3827, -1.016), (0.9239, 0.3827, 1.016), (0.9808, 0.1951, -1.016), (0.9808, 0.1951, 1.016), (1.0, -4.371e-08, -1.016), (1.0, -4.371e-08, 1.016), (0.9808, -0.1951, -1.016), (0.9808, -0.1951, 1.016), (0.9239, -0.3827, -1.016), (0.9239, -0.3827, 1.016), (0.8315, -0.5556, -1.016), (0.8315, -0.5556, 1.016), (0.7071, -0.7071, -1.016), (0.7071, -0.7071, 1.016), (0.5556, -0.8315, -1.016), (0.5556, -0.8315, 1.016), (0.3827, -0.9239, -1.016), (0.3827, -0.9239, 1.016), (0.1951, -0.9808, -1.016), (0.1951, -0.9808, 1.016), (-8.742e-08, -1.0, -1.016), (-8.742e-08, -1.0, 1.016), (-0.1951, -0.9808, -1.016), (-0.1951, -0.9808, 1.016), (-0.3827, -0.9239, -1.016), (-0.3827, -0.9239, 1.016), (-0.5556, -0.8315, -1.016), (-0.5556, -0.8315, 1.016), (-0.7071, -0.7071, -1.016), (-0.7071, -0.7071, 1.016), (-0.8315, -0.5556, -1.016), (-0.8315, -0.5556, 1.016), (-0.9239, -0.3827, -1.016), (-0.9239, -0.3827, 1.016), (-0.9808, -0.1951, -1.016), (-0.9808, -0.1951, 1.016), (-1.0, 1.192e-08, -1.016), (-1.0, 1.192e-08, 1.016), (-0.9808, 0.1951, -1.016), (-0.9808, 0.1951, 1.016), (-0.9239, 0.3827, -1.016), (-0.9239, 0.3827, 1.016), (-0.8315, 0.5556, -1.016), (-0.8315, 0.5556, 1.016), (-0.7071, 0.7071, -1.016), (-0.7071, 0.7071, 1.016), (-0.5556, 0.8315, -1.016), (-0.5556, 0.8315, 1.016), (-0.3827, 0.9239, -1.016), (-0.3827, 0.9239, 1.016), (-0.1951, 0.9808, -1.016), (-0.1951, 0.9808, 1.016)], [], [(0, 1, 3, 2), (2, 3, 5, 4), (4, 5, 7, 6), (6, 7, 9, 8), (8, 9, 11, 10), (10, 11, 13, 12), (12, 13, 15, 14), (14, 15, 17, 16), (16, 17, 19, 18), (18, 19, 21, 20), (20, 21, 23, 22), (22, 23, 25, 24), (24, 25, 27, 26), (26, 27, 29, 28), (28, 29, 31, 30), (30, 31, 33, 32), (32, 33, 35, 34), (34, 35, 37, 36), (36, 37, 39, 38), (38, 39, 41, 40), (40, 41, 43, 42), (42, 43, 45, 44), (44, 45, 47, 46), (46, 47, 49, 48), (48, 49, 51, 50), (50, 51, 53, 52), (52, 53, 55, 54), (54, 55, 57, 56), (56, 57, 59, 58), (58, 59, 61, 60), (3, 1, 63, 61, 59, 57, 55, 53, 51, 49, 47, 45, 43, 41, 39, 37, 35, 33, 31, 29, 27, 25, 23, 21, 19, 17, 15, 13, 11, 9, 7, 5), (60, 61, 63, 62), (62, 63, 1, 0), (0, 2, 4, 6, 8, 10, 12, 14, 16, 18, 20, 22, 24, 26, 28, 30, 32, 34, 36, 38, 40, 42, 44, 46, 48, 50, 52, 54, 56, 58, 60, 62)])
me_cylinder.polygons.foreach_set('use_smooth', [True] * 34)
_uv = me_cylinder.uv_layers.new(name='UVMap')
_uv.uv.foreach_set('vector', [1.0, 0.5, 1.0, 1.0, 0.9688, 1.0, 0.9688, 0.5, 0.9688, 0.5, 0.9688, 1.0, 0.9375, 1.0, 0.9375, 0.5, 0.9375, 0.5, 0.9375, 1.0, 0.9062, 1.0, 0.9062, 0.5, 0.9062, 0.5, 0.9062, 1.0, 0.875, 1.0, 0.875, 0.5, 0.875, 0.5, 0.875, 1.0, 0.8438, 1.0, 0.8438, 0.5, 0.8438, 0.5, 0.8438, 1.0, 0.8125, 1.0, 0.8125, 0.5, 0.8125, 0.5, 0.8125, 1.0, 0.7812, 1.0, 0.7812, 0.5, 0.7812, 0.5, 0.7812, 1.0, 0.75, 1.0, 0.75, 0.5, 0.75, 0.5, 0.75, 1.0, 0.7188, 1.0, 0.7188, 0.5, 0.7188, 0.5, 0.7188, 1.0, 0.6875, 1.0, 0.6875, 0.5, 0.6875, 0.5, 0.6875, 1.0, 0.6562, 1.0, 0.6562, 0.5, 0.6562, 0.5, 0.6562, 1.0, 0.625, 1.0, 0.625, 0.5, 0.625, 0.5, 0.625, 1.0, 0.5938, 1.0, 0.5938, 0.5, 0.5938, 0.5, 0.5938, 1.0, 0.5625, 1.0, 0.5625, 0.5, 0.5625, 0.5, 0.5625, 1.0, 0.5312, 1.0, 0.5312, 0.5, 0.5312, 0.5, 0.5312, 1.0, 0.5, 1.0, 0.5, 0.5, 0.5, 0.5, 0.5, 1.0, 0.4688, 1.0, 0.4688, 0.5, 0.4688, 0.5, 0.4688, 1.0, 0.4375, 1.0, 0.4375, 0.5, 0.4375, 0.5, 0.4375, 1.0, 0.4062, 1.0, 0.4062, 0.5, 0.4062, 0.5, 0.4062, 1.0, 0.375, 1.0, 0.375, 0.5, 0.375, 0.5, 0.375, 1.0, 0.3438, 1.0, 0.3438, 0.5, 0.3438, 0.5, 0.3438, 1.0, 0.3125, 1.0, 0.3125, 0.5, 0.3125, 0.5, 0.3125, 1.0, 0.2812, 1.0, 0.2812, 0.5, 0.2812, 0.5, 0.2812, 1.0, 0.25, 1.0, 0.25, 0.5, 0.25, 0.5, 0.25, 1.0, 0.2188, 1.0, 0.2188, 0.5, 0.2188, 0.5, 0.2188, 1.0, 0.1875, 1.0, 0.1875, 0.5, 0.1875, 0.5, 0.1875, 1.0, 0.1562, 1.0, 0.1562, 0.5, 0.1562, 0.5, 0.1562, 1.0, 0.125, 1.0, 0.125, 0.5, 0.125, 0.5, 0.125, 1.0, 0.09375, 1.0, 0.09375, 0.5, 0.09375, 0.5, 0.09375, 1.0, 0.0625, 1.0, 0.0625, 0.5, 0.2968, 0.4854, 0.25, 0.49, 0.2032, 0.4854, 0.1582, 0.4717, 0.1167, 0.4496, 0.08029, 0.4197, 0.05045, 0.3833, 0.02827, 0.3418, 0.01461, 0.2968, 0.01, 0.25, 0.01461, 0.2032, 0.02827, 0.1582, 0.05045, 0.1167, 0.08029, 0.08029, 0.1167, 0.05045, 0.1582, 0.02827, 0.2032, 0.01461, 0.25, 0.01, 0.2968, 0.01461, 0.3418, 0.02827, 0.3833, 0.05045, 0.4197, 0.08029, 0.4496, 0.1167, 0.4717, 0.1582, 0.4854, 0.2032, 0.49, 0.25, 0.4854, 0.2968, 0.4717, 0.3418, 0.4496, 0.3833, 0.4197, 0.4197, 0.3833, 0.4496, 0.3418, 0.4717, 0.0625, 0.5, 0.0625, 1.0, 0.03125, 1.0, 0.03125, 0.5, 0.03125, 0.5, 0.03125, 1.0, 0.0, 1.0, 0.0, 0.5, 0.75, 0.49, 0.7968, 0.4854, 0.8418, 0.4717, 0.8833, 0.4496, 0.9197, 0.4197, 0.9496, 0.3833, 0.9717, 0.3418, 0.9854, 0.2968, 0.99, 0.25, 0.9854, 0.2032, 0.9717, 0.1582, 0.9496, 0.1167, 0.9197, 0.08029, 0.8833, 0.05045, 0.8418, 0.02827, 0.7968, 0.01461, 0.75, 0.01, 0.7032, 0.01461, 0.6582, 0.02827, 0.6167, 0.05045, 0.5803, 0.08029, 0.5504, 0.1167, 0.5283, 0.1582, 0.5146, 0.2032, 0.51, 0.25, 0.5146, 0.2968, 0.5283, 0.3418, 0.5504, 0.3833, 0.5803, 0.4197, 0.6167, 0.4496, 0.6582, 0.4717, 0.7032, 0.4854])
me_cylinder.materials.append(None)
me_cylinder.materials.append(None)
me_cylinder.use_remesh_fix_poles = True
me_cylinder.use_remesh_preserve_attributes = False
me_cylinder.update()
me_cylinder_004 = bpy.data.meshes.new('Cylinder.004')
me_cylinder_004.from_pydata([(0.0, 1.0, -1.0), (0.0, 1.0, 1.0), (0.1951, 0.9808, -1.0), (0.1951, 0.9808, 1.0), (0.3827, 0.9239, -1.0), (0.3827, 0.9239, 1.0), (0.5556, 0.8315, -1.0), (0.5556, 0.8315, 1.0), (0.7071, 0.7071, -1.0), (0.7071, 0.7071, 1.0), (0.8315, 0.5556, -1.0), (0.8315, 0.5556, 1.0), (0.9239, 0.3827, -1.0), (0.9239, 0.3827, 1.0), (0.9808, 0.1951, -1.0), (0.9808, 0.1951, 1.0), (1.0, -4.371e-08, -1.0), (1.0, -4.371e-08, 1.0), (0.9808, -0.1951, -1.0), (0.9808, -0.1951, 1.0), (0.9239, -0.3827, -1.0), (0.9239, -0.3827, 1.0), (0.8315, -0.5556, -1.0), (0.8315, -0.5556, 1.0), (0.7071, -0.7071, -1.0), (0.7071, -0.7071, 1.0), (0.5556, -0.8315, -1.0), (0.5556, -0.8315, 1.0), (0.3827, -0.9239, -1.0), (0.3827, -0.9239, 1.0), (0.1951, -0.9808, -1.0), (0.1951, -0.9808, 1.0), (-8.742e-08, -1.0, -1.0), (-8.742e-08, -1.0, 1.0), (-0.1951, -0.9808, -1.0), (-0.1951, -0.9808, 1.0), (-0.3827, -0.9239, -1.0), (-0.3827, -0.9239, 1.0), (-0.5556, -0.8315, -1.0), (-0.5556, -0.8315, 1.0), (-0.7071, -0.7071, -1.0), (-0.7071, -0.7071, 1.0), (-0.8315, -0.5556, -1.0), (-0.8315, -0.5556, 1.0), (-0.9239, -0.3827, -1.0), (-0.9239, -0.3827, 1.0), (-0.9808, -0.1951, -1.0), (-0.9808, -0.1951, 1.0), (-1.0, 1.192e-08, -1.0), (-1.0, 1.192e-08, 1.0), (-0.9808, 0.1951, -1.0), (-0.9808, 0.1951, 1.0), (-0.9239, 0.3827, -1.0), (-0.9239, 0.3827, 1.0), (-0.8315, 0.5556, -1.0), (-0.8315, 0.5556, 1.0), (-0.7071, 0.7071, -1.0), (-0.7071, 0.7071, 1.0), (-0.5556, 0.8315, -1.0), (-0.5556, 0.8315, 1.0), (-0.3827, 0.9239, -1.0), (-0.3827, 0.9239, 1.0), (-0.1951, 0.9808, -1.0), (-0.1951, 0.9808, 1.0), (0.03611, -1.601, -1.0), (-0.5123, -1.568, -1.0), (-1.04, -1.471, -1.0), (-1.526, -1.313, -1.0), (-1.951, -1.101, -1.0), (-2.301, -0.8423, -1.0), (-2.561, -0.5473, -1.0), (-2.721, -0.2272, -1.0), (-2.775, 0.1058, -1.0), (-2.721, 0.4387, -1.0), (-2.561, 0.7588, -1.0), (-2.301, 1.054, -1.0), (-1.951, 1.312, -1.0), (-1.526, 1.525, -1.0), (-1.04, 1.682, -1.0), (-0.5123, 1.779, -1.0), (0.03611, 1.812, -1.0), (0.5845, 1.779, -1.0), (1.112, 1.682, -1.0), (1.598, 1.525, -1.0), (2.024, 1.312, -1.0), (2.373, 1.054, -1.0), (2.633, 0.7588, -1.0), (2.793, 0.4387, -1.0), (2.847, 0.1058, -1.0), (2.793, -0.2272, -1.0), (2.633, -0.5473, -1.0), (2.373, -0.8423, -1.0), (2.024, -1.101, -1.0), (1.598, -1.313, -1.0), (1.112, -1.471, -1.0), (0.5845, -1.568, -1.0), (0.03611, 0.1058, -1.177), (0.03611, -1.601, -1.068), (-0.5123, -1.568, -1.068), (-1.04, -1.471, -1.068), (-1.526, -1.313, -1.068), (-1.951, -1.101, -1.068), (-2.301, -0.8423, -1.068), (-2.561, -0.5473, -1.068), (-2.721, -0.2272, -1.068), (-2.775, 0.1058, -1.068), (-2.721, 0.4387, -1.068), (-2.561, 0.7588, -1.068), (-2.301, 1.054, -1.068), (-1.951, 1.312, -1.068), (-1.526, 1.525, -1.068), (-1.04, 1.682, -1.068), (-0.5123, 1.779, -1.068), (0.03611, 1.812, -1.068), (0.5845, 1.779, -1.068), (1.112, 1.682, -1.068), (1.598, 1.525, -1.068), (2.024, 1.312, -1.068), (2.373, 1.054, -1.068), (2.633, 0.7588, -1.068), (2.793, 0.4387, -1.068), (2.847, 0.1058, -1.068), (2.793, -0.2272, -1.068), (2.633, -0.5473, -1.068), (2.373, -0.8423, -1.068), (2.024, -1.101, -1.068), (1.598, -1.313, -1.068), (1.112, -1.471, -1.068), (0.5845, -1.568, -1.068), (0.03611, 0.1058, -1.246)], [], [(0, 1, 3, 2), (2, 3, 5, 4), (4, 5, 7, 6), (6, 7, 9, 8), (8, 9, 11, 10), (10, 11, 13, 12), (12, 13, 15, 14), (14, 15, 17, 16), (16, 17, 19, 18), (18, 19, 21, 20), (20, 21, 23, 22), (22, 23, 25, 24), (24, 25, 27, 26), (26, 27, 29, 28), (28, 29, 31, 30), (30, 31, 33, 32), (32, 33, 35, 34), (34, 35, 37, 36), (36, 37, 39, 38), (38, 39, 41, 40), (40, 41, 43, 42), (42, 43, 45, 44), (44, 45, 47, 46), (46, 47, 49, 48), (48, 49, 51, 50), (50, 51, 53, 52), (52, 53, 55, 54), (54, 55, 57, 56), (56, 57, 59, 58), (58, 59, 61, 60), (3, 1, 63, 61, 59, 57, 55, 53, 51, 49, 47, 45, 43, 41, 39, 37, 35, 33, 31, 29, 27, 25, 23, 21, 19, 17, 15, 13, 11, 9, 7, 5), (60, 61, 63, 62), (62, 63, 1, 0), (0, 2, 4, 6, 8, 10, 12, 14, 16, 18, 20, 22, 24, 26, 28, 30, 32, 34, 36, 38, 40, 42, 44, 46, 48, 50, 52, 54, 56, 58, 60, 62), (64, 96, 65), (65, 96, 66), (66, 96, 67), (67, 96, 68), (68, 96, 69), (69, 96, 70), (70, 96, 71), (71, 96, 72), (72, 96, 73), (73, 96, 74), (74, 96, 75), (75, 96, 76), (76, 96, 77), (77, 96, 78), (78, 96, 79), (79, 96, 80), (80, 96, 81), (81, 96, 82), (82, 96, 83), (83, 96, 84), (84, 96, 85), (85, 96, 86), (86, 96, 87), (87, 96, 88), (88, 96, 89), (89, 96, 90), (90, 96, 91), (91, 96, 92), (92, 96, 93), (93, 96, 94), (64, 65, 66, 67, 68, 69, 70, 71, 72, 73, 74, 75, 76, 77, 78, 79, 80, 81, 82, 83, 84, 85, 86, 87, 88, 89, 90, 91, 92, 93, 94, 95), (94, 96, 95), (95, 96, 64), (97, 129, 98), (98, 129, 99), (99, 129, 100), (100, 129, 101), (101, 129, 102), (102, 129, 103), (103, 129, 104), (104, 129, 105), (105, 129, 106), (106, 129, 107), (107, 129, 108), (108, 129, 109), (109, 129, 110), (110, 129, 111), (111, 129, 112), (112, 129, 113), (113, 129, 114), (114, 129, 115), (115, 129, 116), (116, 129, 117), (117, 129, 118), (118, 129, 119), (119, 129, 120), (120, 129, 121), (121, 129, 122), (122, 129, 123), (123, 129, 124), (124, 129, 125), (125, 129, 126), (126, 129, 127), (97, 98, 99, 100, 101, 102, 103, 104, 105, 106, 107, 108, 109, 110, 111, 112, 113, 114, 115, 116, 117, 118, 119, 120, 121, 122, 123, 124, 125, 126, 127, 128), (127, 129, 128), (128, 129, 97)])
me_cylinder_004.polygons.foreach_set('use_smooth', [True] * 100)
me_cylinder_004.polygons.foreach_set('material_index', [0, 0, 0, 0, 0, 0, 0, 0, 0, 0, 0, 0, 0, 0, 0, 0, 0, 0, 0, 0, 0, 0, 0, 0, 0, 0, 0, 0, 0, 0, 0, 0, 0, 0, 1, 1, 1, 1, 1, 1, 1, 1, 1, 1, 1, 1, 1, 1, 1, 1, 1, 1, 1, 1, 1, 1, 1, 1, 1, 1, 1, 1, 1, 1, 1, 1, 1, 2, 2, 2, 2, 2, 2, 2, 2, 2, 2, 2, 2, 2, 2, 2, 2, 2, 2, 2, 2, 2, 2, 2, 2, 2, 2, 2, 2, 2, 2, 2, 2, 2])
_uv = me_cylinder_004.uv_layers.new(name='UVMap')
_uv.uv.foreach_set('vector', [1.0, 0.5, 1.0, 1.0, 0.9688, 1.0, 0.9688, 0.5, 0.9688, 0.5, 0.9688, 1.0, 0.9375, 1.0, 0.9375, 0.5, 0.9375, 0.5, 0.9375, 1.0, 0.9062, 1.0, 0.9062, 0.5, 0.9062, 0.5, 0.9062, 1.0, 0.875, 1.0, 0.875, 0.5, 0.875, 0.5, 0.875, 1.0, 0.8438, 1.0, 0.8438, 0.5, 0.8438, 0.5, 0.8438, 1.0, 0.8125, 1.0, 0.8125, 0.5, 0.8125, 0.5, 0.8125, 1.0, 0.7812, 1.0, 0.7812, 0.5, 0.7812, 0.5, 0.7812, 1.0, 0.75, 1.0, 0.75, 0.5, 0.75, 0.5, 0.75, 1.0, 0.7188, 1.0, 0.7188, 0.5, 0.7188, 0.5, 0.7188, 1.0, 0.6875, 1.0, 0.6875, 0.5, 0.6875, 0.5, 0.6875, 1.0, 0.6562, 1.0, 0.6562, 0.5, 0.6562, 0.5, 0.6562, 1.0, 0.625, 1.0, 0.625, 0.5, 0.625, 0.5, 0.625, 1.0, 0.5938, 1.0, 0.5938, 0.5, 0.5938, 0.5, 0.5938, 1.0, 0.5625, 1.0, 0.5625, 0.5, 0.5625, 0.5, 0.5625, 1.0, 0.5312, 1.0, 0.5312, 0.5, 0.5312, 0.5, 0.5312, 1.0, 0.5, 1.0, 0.5, 0.5, 0.5, 0.5, 0.5, 1.0, 0.4688, 1.0, 0.4688, 0.5, 0.4688, 0.5, 0.4688, 1.0, 0.4375, 1.0, 0.4375, 0.5, 0.4375, 0.5, 0.4375, 1.0, 0.4062, 1.0, 0.4062, 0.5, 0.4062, 0.5, 0.4062, 1.0, 0.375, 1.0, 0.375, 0.5, 0.375, 0.5, 0.375, 1.0, 0.3438, 1.0, 0.3438, 0.5, 0.3438, 0.5, 0.3438, 1.0, 0.3125, 1.0, 0.3125, 0.5, 0.3125, 0.5, 0.3125, 1.0, 0.2812, 1.0, 0.2812, 0.5, 0.2812, 0.5, 0.2812, 1.0, 0.25, 1.0, 0.25, 0.5, 0.25, 0.5, 0.25, 1.0, 0.2188, 1.0, 0.2188, 0.5, 0.2188, 0.5, 0.2188, 1.0, 0.1875, 1.0, 0.1875, 0.5, 0.1875, 0.5, 0.1875, 1.0, 0.1562, 1.0, 0.1562, 0.5, 0.1562, 0.5, 0.1562, 1.0, 0.125, 1.0, 0.125, 0.5, 0.125, 0.5, 0.125, 1.0, 0.09375, 1.0, 0.09375, 0.5, 0.09375, 0.5, 0.09375, 1.0, 0.0625, 1.0, 0.0625, 0.5, 0.2968, 0.4854, 0.25, 0.49, 0.2032, 0.4854, 0.1582, 0.4717, 0.1167, 0.4496, 0.08029, 0.4197, 0.05045, 0.3833, 0.02827, 0.3418, 0.01461, 0.2968, 0.01, 0.25, 0.01461, 0.2032, 0.02827, 0.1582, 0.05045, 0.1167, 0.08029, 0.08029, 0.1167, 0.05045, 0.1582, 0.02827, 0.2032, 0.01461, 0.25, 0.01, 0.2968, 0.01461, 0.3418, 0.02827, 0.3833, 0.05045, 0.4197, 0.08029, 0.4496, 0.1167, 0.4717, 0.1582, 0.4854, 0.2032, 0.49, 0.25, 0.4854, 0.2968, 0.4717, 0.3418, 0.4496, 0.3833, 0.4197, 0.4197, 0.3833, 0.4496, 0.3418, 0.4717, 0.0625, 0.5, 0.0625, 1.0, 0.03125, 1.0, 0.03125, 0.5, 0.03125, 0.5, 0.03125, 1.0, 0.0, 1.0, 0.0, 0.5, 0.75, 0.49, 0.7968, 0.4854, 0.8418, 0.4717, 0.8833, 0.4496, 0.9197, 0.4197, 0.9496, 0.3833, 0.9717, 0.3418, 0.9854, 0.2968, 0.99, 0.25, 0.9854, 0.2032, 0.9717, 0.1582, 0.9496, 0.1167, 0.9197, 0.08029, 0.8833, 0.05045, 0.8418, 0.02827, 0.7968, 0.01461, 0.75, 0.01, 0.7032, 0.01461, 0.6582, 0.02827, 0.6167, 0.05045, 0.5803, 0.08029, 0.5504, 0.1167, 0.5283, 0.1582, 0.5146, 0.2032, 0.51, 0.25, 0.5146, 0.2968, 0.5283, 0.3418, 0.5504, 0.3833, 0.5803, 0.4197, 0.6167, 0.4496, 0.6582, 0.4717, 0.7032, 0.4854, 0.25, 0.49, 0.25, 0.25, 0.2968, 0.4854, 0.2968, 0.4854, 0.25, 0.25, 0.3418, 0.4717, 0.3418, 0.4717, 0.25, 0.25, 0.3833, 0.4496, 0.3833, 0.4496, 0.25, 0.25, 0.4197, 0.4197, 0.4197, 0.4197, 0.25, 0.25, 0.4496, 0.3833, 0.4496, 0.3833, 0.25, 0.25, 0.4717, 0.3418, 0.4717, 0.3418, 0.25, 0.25, 0.4854, 0.2968, 0.4854, 0.2968, 0.25, 0.25, 0.49, 0.25, 0.49, 0.25, 0.25, 0.25, 0.4854, 0.2032, 0.4854, 0.2032, 0.25, 0.25, 0.4717, 0.1582, 0.4717, 0.1582, 0.25, 0.25, 0.4496, 0.1167, 0.4496, 0.1167, 0.25, 0.25, 0.4197, 0.08029, 0.4197, 0.08029, 0.25, 0.25, 0.3833, 0.05045, 0.3833, 0.05045, 0.25, 0.25, 0.3418, 0.02827, 0.3418, 0.02827, 0.25, 0.25, 0.2968, 0.01461, 0.2968, 0.01461, 0.25, 0.25, 0.25, 0.01, 0.25, 0.01, 0.25, 0.25, 0.2032, 0.01461, 0.2032, 0.01461, 0.25, 0.25, 0.1582, 0.02827, 0.1582, 0.02827, 0.25, 0.25, 0.1167, 0.05045, 0.1167, 0.05045, 0.25, 0.25, 0.08029, 0.08029, 0.08029, 0.08029, 0.25, 0.25, 0.05045, 0.1167, 0.05045, 0.1167, 0.25, 0.25, 0.02827, 0.1582, 0.02827, 0.1582, 0.25, 0.25, 0.01461, 0.2032, 0.01461, 0.2032, 0.25, 0.25, 0.01, 0.25, 0.01, 0.25, 0.25, 0.25, 0.01461, 0.2968, 0.01461, 0.2968, 0.25, 0.25, 0.02827, 0.3418, 0.02827, 0.3418, 0.25, 0.25, 0.05045, 0.3833, 0.05045, 0.3833, 0.25, 0.25, 0.08029, 0.4197, 0.08029, 0.4197, 0.25, 0.25, 0.1167, 0.4496, 0.1167, 0.4496, 0.25, 0.25, 0.1582, 0.4717, 0.75, 0.49, 0.7968, 0.4854, 0.8418, 0.4717, 0.8833, 0.4496, 0.9197, 0.4197, 0.9496, 0.3833, 0.9717, 0.3418, 0.9854, 0.2968, 0.99, 0.25, 0.9854, 0.2032, 0.9717, 0.1582, 0.9496, 0.1167, 0.9197, 0.08029, 0.8833, 0.05045, 0.8418, 0.02827, 0.7968, 0.01461, 0.75, 0.01, 0.7032, 0.01461, 0.6582, 0.02827, 0.6167, 0.05045, 0.5803, 0.08029, 0.5504, 0.1167, 0.5283, 0.1582, 0.5146, 0.2032, 0.51, 0.25, 0.5146, 0.2968, 0.5283, 0.3418, 0.5504, 0.3833, 0.5803, 0.4197, 0.6167, 0.4496, 0.6582, 0.4717, 0.7032, 0.4854, 0.1582, 0.4717, 0.25, 0.25, 0.2032, 0.4854, 0.2032, 0.4854, 0.25, 0.25, 0.25, 0.49, 0.25, 0.49, 0.25, 0.25, 0.2968, 0.4854, 0.2968, 0.4854, 0.25, 0.25, 0.3418, 0.4717, 0.3418, 0.4717, 0.25, 0.25, 0.3833, 0.4496, 0.3833, 0.4496, 0.25, 0.25, 0.4197, 0.4197, 0.4197, 0.4197, 0.25, 0.25, 0.4496, 0.3833, 0.4496, 0.3833, 0.25, 0.25, 0.4717, 0.3418, 0.4717, 0.3418, 0.25, 0.25, 0.4854, 0.2968, 0.4854, 0.2968, 0.25, 0.25, 0.49, 0.25, 0.49, 0.25, 0.25, 0.25, 0.4854, 0.2032, 0.4854, 0.2032, 0.25, 0.25, 0.4717, 0.1582, 0.4717, 0.1582, 0.25, 0.25, 0.4496, 0.1167, 0.4496, 0.1167, 0.25, 0.25, 0.4197, 0.08029, 0.4197, 0.08029, 0.25, 0.25, 0.3833, 0.05045, 0.3833, 0.05045, 0.25, 0.25, 0.3418, 0.02827, 0.3418, 0.02827, 0.25, 0.25, 0.2968, 0.01461, 0.2968, 0.01461, 0.25, 0.25, 0.25, 0.01, 0.25, 0.01, 0.25, 0.25, 0.2032, 0.01461, 0.2032, 0.01461, 0.25, 0.25, 0.1582, 0.02827, 0.1582, 0.02827, 0.25, 0.25, 0.1167, 0.05045, 0.1167, 0.05045, 0.25, 0.25, 0.08029, 0.08029, 0.08029, 0.08029, 0.25, 0.25, 0.05045, 0.1167, 0.05045, 0.1167, 0.25, 0.25, 0.02827, 0.1582, 0.02827, 0.1582, 0.25, 0.25, 0.01461, 0.2032, 0.01461, 0.2032, 0.25, 0.25, 0.01, 0.25, 0.01, 0.25, 0.25, 0.25, 0.01461, 0.2968, 0.01461, 0.2968, 0.25, 0.25, 0.02827, 0.3418, 0.02827, 0.3418, 0.25, 0.25, 0.05045, 0.3833, 0.05045, 0.3833, 0.25, 0.25, 0.08029, 0.4197, 0.08029, 0.4197, 0.25, 0.25, 0.1167, 0.4496, 0.1167, 0.4496, 0.25, 0.25, 0.1582, 0.4717, 0.75, 0.49, 0.7968, 0.4854, 0.8418, 0.4717, 0.8833, 0.4496, 0.9197, 0.4197, 0.9496, 0.3833, 0.9717, 0.3418, 0.9854, 0.2968, 0.99, 0.25, 0.9854, 0.2032, 0.9717, 0.1582, 0.9496, 0.1167, 0.9197, 0.08029, 0.8833, 0.05045, 0.8418, 0.02827, 0.7968, 0.01461, 0.75, 0.01, 0.7032, 0.01461, 0.6582, 0.02827, 0.6167, 0.05045, 0.5803, 0.08029, 0.5504, 0.1167, 0.5283, 0.1582, 0.5146, 0.2032, 0.51, 0.25, 0.5146, 0.2968, 0.5283, 0.3418, 0.5504, 0.3833, 0.5803, 0.4197, 0.6167, 0.4496, 0.6582, 0.4717, 0.7032, 0.4854, 0.1582, 0.4717, 0.25, 0.25, 0.2032, 0.4854, 0.2032, 0.4854, 0.25, 0.25, 0.25, 0.49])
me_cylinder_004.materials.append(mat_material_001)
me_cylinder_004.materials.append(mat_material_003)
me_cylinder_004.materials.append(mat_material_004)
me_cylinder_004.use_remesh_fix_poles = True
me_cylinder_004.use_remesh_preserve_attributes = False
me_cylinder_004.update()
me_plane_001 = bpy.data.meshes.new('Plane.001')
me_plane_001.from_pydata([], [], [])
_uv = me_plane_001.uv_layers.new(name='UVMap')
_uv.uv.foreach_set('vector', [])
me_plane_001.use_remesh_fix_poles = True
me_plane_001.use_remesh_preserve_attributes = False
me_plane_001.update()
me_cube_009 = bpy.data.meshes.new('Cube.009')
me_cube_009.from_pydata([(0.7458, 0.8059, -2.178), (1.071, -1.386, 0.1302), (-1.0, 1.106, 1.106), (1.071, -1.386, -0.1302), (0.7458, 0.8059, 2.178), (-1.0, 1.106, -1.106), (0.7458, -0.8059, -2.178), (-1.0, -1.106, 1.106), (1.071, 1.386, 0.1302), (0.7458, -0.8059, 2.178), (1.071, 1.386, -0.1302), (-1.0, -1.106, -1.106), (-0.7458, 1.084, -1.172), (1.0, 0.7335, -0.2435), (-1.071, -0.9868, 1.575), (-0.7458, 1.084, 1.172), (-1.071, -0.9868, -1.575), (1.0, 0.7335, 0.2435), (-0.7458, -1.084, -1.172), (-1.071, 0.9868, 1.575), (1.0, -0.7335, -0.2435), (-0.7458, -1.084, 1.172), (1.0, -0.7335, 0.2435), (-1.071, 0.9868, -1.575), (-2.787, -0.8654, -2.167), (-3.143, 1.274, 0.1324), (-1.041, -0.9993, 1.117), (-3.143, 1.274, -0.1108), (-2.787, -0.8655, 2.189), (-1.041, -0.9993, -1.095), (-2.789, 0.7622, -2.167), (-1.043, 1.213, 1.117), (-3.062, -1.486, 0.156), (-2.789, 0.7621, 2.189), (-3.062, -1.486, -0.1344), (-1.043, 1.213, -1.095), (-1.295, -0.9838, -1.161), (-3.041, -0.8406, -0.2327), (-0.9437, 1.099, 1.616), (-1.295, -0.9838, 1.182), (-0.9437, 1.099, -1.595), (-3.041, -0.8406, 0.2544), (-1.297, 1.2, -1.161), (-1.02, -0.8866, 1.535), (-3.043, 0.6266, -0.2327), (-1.297, 1.2, 1.182), (-3.043, 0.6266, 0.2544), (-1.02, -0.8866, -1.513)], [], [(14, 16, 3, 1), (20, 22, 17, 13), (30, 42, 36, 24), (21, 9, 4, 15), (2, 5, 11, 7), (8, 10, 23, 19), (38, 40, 27, 25), (44, 46, 41, 37), (45, 33, 28, 39), (26, 29, 35, 31), (32, 34, 47, 43), (0, 1, 2), (3, 4, 5), (6, 7, 8), (9, 10, 11), (12, 13, 14), (15, 16, 17), (18, 19, 20), (21, 22, 23), (24, 25, 26), (27, 28, 29), (30, 31, 32), (33, 34, 35), (36, 37, 38), (39, 40, 41), (42, 43, 44), (45, 46, 47), (6, 0, 2, 7), (1, 3, 5, 2), (4, 9, 11, 5), (10, 8, 7, 11), (18, 6, 8, 19), (9, 21, 23, 10), (22, 20, 19, 23), (12, 18, 20, 13), (21, 15, 17, 22), (16, 14, 13, 17), (0, 12, 14, 1), (15, 4, 3, 16), (30, 24, 26, 31), (25, 27, 29, 26), (28, 33, 35, 29), (34, 32, 31, 35), (42, 30, 32, 43), (33, 45, 47, 34), (46, 44, 43, 47), (36, 42, 44, 37), (45, 39, 41, 46), (40, 38, 37, 41), (24, 36, 38, 25), (39, 28, 27, 40), (6, 18, 12, 0)])
_uv = me_cube_009.uv_layers.new(name='UVMap')
_uv.uv.foreach_set('vector', [0.6631, 1.009, 0.3369, 1.009, 0.4932, 0.7412, 0.5068, 0.7412, 0.487, 0.6918, 0.513, 0.6918, 0.513, 0.5582, 0.487, 0.5582, 0.3432, 0.7034, 0.1568, 0.758, 0.1568, 0.4982, 0.3432, 0.5513, 0.8432, 0.754, 0.6568, 0.7003, 0.6568, 0.5497, 0.8432, 0.496, 0.6383, 0.2633, 0.3617, 0.2633, 0.3617, -0.01328, 0.6383, -0.01328, 0.5068, 0.5088, 0.4932, 0.5088, 0.3369, 0.2412, 0.6631, 0.2412, 0.6656, 1.012, 0.3344, 1.012, 0.4937, 0.7376, 0.5063, 0.7376, 0.487, 0.6918, 0.513, 0.6918, 0.513, 0.5582, 0.487, 0.5582, 0.8432, 0.758, 0.6568, 0.7034, 0.6568, 0.5513, 0.8432, 0.4982, 0.6383, 0.2633, 0.3617, 0.2633, 0.3617, -0.0133, 0.6383, -0.0133, 0.5077, 0.5027, 0.4923, 0.5027, 0.3412, 0.2473, 0.6588, 0.2473, 0.3432, 0.5497, 0.2407, 0.75, 0.125, 0.5, 0.4837, -0.04824, 0.625, 0.2257, 0.625, 0.25, 0.3432, 0.7003, 0.125, 0.75, 0.2407, 0.5, 0.7723, 0.02427, 0.4837, 0.25, 0.625, 0.0, 0.1568, 0.496, 0.375, 0.5582, 0.125, 0.75, 0.638, 1.016, 0.4162, 0.75, 0.513, 0.75, 0.1568, 0.754, 0.125, 0.5, 0.375, 0.6918, 0.638, 0.2338, 0.513, 0.5, 0.4162, 0.5, 0.3432, 0.5513, 0.2409, 0.75, 0.125, 0.5, 0.4937, 0.7376, 0.625, 0.7963, 0.375, 1.0, 0.3432, 0.7034, 0.125, 0.75, 0.2403, 0.5, 0.6512, 0.3953, 0.625, 0.3653, 0.375, 0.25, 0.1568, 0.4982, 0.375, 0.5582, 0.125, 0.75, 0.5623, 0.545, 0.4146, 0.75, 0.513, 0.75, 0.1568, 0.758, 0.125, 0.5, 0.375, 0.6918, 0.5623, 0.7438, 0.625, 0.6918, 0.4189, 0.5, 0.3432, 0.7003, 0.3432, 0.5497, 0.125, 0.5, 0.125, 0.75, 0.5163, 0.0, 0.4837, 0.0, 0.3617, 0.2633, 0.6383, 0.2633, 0.625, 0.2257, 0.625, 0.02427, 0.3617, -0.01328, 0.3617, 0.2633, 0.4932, 0.5088, 0.5068, 0.5088, 0.6383, -0.01328, 0.3617, -0.01328, 0.1568, 0.754, 0.3432, 0.7003, 0.2407, 0.5, 0.125, 0.5, 0.625, 0.4349, 0.625, 0.25, 0.3369, 0.2412, 0.4932, 0.5088, 0.513, 0.6918, 0.487, 0.6918, 0.6631, 0.2412, 0.3369, 0.2412, 0.1568, 0.496, 0.1568, 0.754, 0.487, 0.6918, 0.487, 0.5582, 0.8432, 0.754, 0.8432, 0.496, 0.513, 0.5582, 0.513, 0.6918, 0.3369, 1.009, 0.6631, 1.009, 0.487, 0.5582, 0.513, 0.5582, 0.3432, 0.5497, 0.1568, 0.496, 0.125, 0.75, 0.2407, 0.75, 0.625, 1.0, 0.625, 0.8151, 0.4932, 0.7412, 0.3369, 1.009, 0.3432, 0.7034, 0.3432, 0.5513, 0.125, 0.5, 0.125, 0.75, 0.5063, 0.7376, 0.4937, 0.7376, 0.375, 1.0, 0.625, 1.0, 0.625, 0.2464, 0.625, 0.0429, 0.3617, -0.0133, 0.3617, 0.2633, 0.4923, 0.5027, 0.5077, 0.5027, 0.6383, -0.0133, 0.3617, -0.0133, 0.1568, 0.758, 0.3432, 0.7034, 0.2403, 0.5, 0.125, 0.5, 0.625, 0.4168, 0.625, 0.25, 0.3412, 0.2473, 0.4923, 0.5027, 0.513, 0.6918, 0.487, 0.6918, 0.6588, 0.2473, 0.3412, 0.2473, 0.1568, 0.4982, 0.1568, 0.758, 0.487, 0.6918, 0.487, 0.5582, 0.8432, 0.758, 0.8432, 0.4982, 0.513, 0.5582, 0.513, 0.6918, 0.3344, 1.012, 0.6656, 1.012, 0.487, 0.5582, 0.513, 0.5582, 0.3432, 0.5513, 0.1568, 0.4982, 0.125, 0.75, 0.2409, 0.75, 0.625, 0.9827, 0.625, 0.7963, 0.4937, 0.7376, 0.3344, 1.012, 0.3432, 0.7003, 0.1568, 0.754, 0.1568, 0.496, 0.3432, 0.5497])
me_cube_009.use_remesh_fix_poles = True
me_cube_009.use_remesh_preserve_attributes = False
me_cube_009.update()
me_cube_010 = bpy.data.meshes.new('Cube.010')
me_cube_010.from_pydata([(0.7458, 0.8059, -2.178), (1.071, -1.386, 0.1302), (-1.0, 1.106, 1.106), (1.071, -1.386, -0.1302), (0.7458, 0.8059, 2.178), (-1.0, 1.106, -1.106), (0.7458, -0.8059, -2.178), (-1.0, -1.106, 1.106), (1.071, 1.386, 0.1302), (0.7458, -0.8059, 2.178), (1.071, 1.386, -0.1302), (-1.0, -1.106, -1.106), (-0.7458, 1.084, -1.172), (1.0, 0.7335, -0.2435), (-1.071, -0.9868, 1.575), (-0.7458, 1.084, 1.172), (-1.071, -0.9868, -1.575), (1.0, 0.7335, 0.2435), (-0.7458, -1.084, -1.172), (-1.071, 0.9868, 1.575), (1.0, -0.7335, -0.2435), (-0.7458, -1.084, 1.172), (1.0, -0.7335, 0.2435), (-1.071, 0.9868, -1.575), (-2.787, -0.8654, -2.167), (-3.143, 1.274, 0.1324), (-1.041, -0.9993, 1.117), (-3.143, 1.274, -0.1108), (-2.787, -0.8655, 2.189), (-1.041, -0.9993, -1.095), (-2.789, 0.7622, -2.167), (-1.043, 1.213, 1.117), (-3.062, -1.486, 0.156), (-2.789, 0.7621, 2.189), (-3.062, -1.486, -0.1344), (-1.043, 1.213, -1.095), (-1.295, -0.9838, -1.161), (-3.041, -0.8406, -0.2327), (-0.9437, 1.099, 1.616), (-1.295, -0.9838, 1.182), (-0.9437, 1.099, -1.595), (-3.041, -0.8406, 0.2544), (-1.297, 1.2, -1.161), (-1.02, -0.8866, 1.535), (-3.043, 0.6266, -0.2327), (-1.297, 1.2, 1.182), (-3.043, 0.6266, 0.2544), (-1.02, -0.8866, -1.513)], [], [(14, 16, 3, 1), (20, 22, 17, 13), (30, 42, 36, 24), (21, 9, 4, 15), (2, 5, 11, 7), (8, 10, 23, 19), (38, 40, 27, 25), (44, 46, 41, 37), (45, 33, 28, 39), (26, 29, 35, 31), (32, 34, 47, 43), (0, 1, 2), (3, 4, 5), (6, 7, 8), (9, 10, 11), (12, 13, 14), (15, 16, 17), (18, 19, 20), (21, 22, 23), (24, 25, 26), (27, 28, 29), (30, 31, 32), (33, 34, 35), (36, 37, 38), (39, 40, 41), (42, 43, 44), (45, 46, 47), (6, 0, 2, 7), (1, 3, 5, 2), (4, 9, 11, 5), (10, 8, 7, 11), (18, 6, 8, 19), (9, 21, 23, 10), (22, 20, 19, 23), (12, 18, 20, 13), (21, 15, 17, 22), (16, 14, 13, 17), (0, 12, 14, 1), (15, 4, 3, 16), (30, 24, 26, 31), (25, 27, 29, 26), (28, 33, 35, 29), (34, 32, 31, 35), (42, 30, 32, 43), (33, 45, 47, 34), (46, 44, 43, 47), (36, 42, 44, 37), (45, 39, 41, 46), (40, 38, 37, 41), (24, 36, 38, 25), (39, 28, 27, 40), (6, 18, 12, 0)])
_uv = me_cube_010.uv_layers.new(name='UVMap')
_uv.uv.foreach_set('vector', [0.6631, 1.009, 0.3369, 1.009, 0.4932, 0.7412, 0.5068, 0.7412, 0.487, 0.6918, 0.513, 0.6918, 0.513, 0.5582, 0.487, 0.5582, 0.3432, 0.7034, 0.1568, 0.758, 0.1568, 0.4982, 0.3432, 0.5513, 0.8432, 0.754, 0.6568, 0.7003, 0.6568, 0.5497, 0.8432, 0.496, 0.6383, 0.2633, 0.3617, 0.2633, 0.3617, -0.01328, 0.6383, -0.01328, 0.5068, 0.5088, 0.4932, 0.5088, 0.3369, 0.2412, 0.6631, 0.2412, 0.6656, 1.012, 0.3344, 1.012, 0.4937, 0.7376, 0.5063, 0.7376, 0.487, 0.6918, 0.513, 0.6918, 0.513, 0.5582, 0.487, 0.5582, 0.8432, 0.758, 0.6568, 0.7034, 0.6568, 0.5513, 0.8432, 0.4982, 0.6383, 0.2633, 0.3617, 0.2633, 0.3617, -0.0133, 0.6383, -0.0133, 0.5077, 0.5027, 0.4923, 0.5027, 0.3412, 0.2473, 0.6588, 0.2473, 0.3432, 0.5497, 0.2407, 0.75, 0.125, 0.5, 0.4837, -0.04824, 0.625, 0.2257, 0.625, 0.25, 0.3432, 0.7003, 0.125, 0.75, 0.2407, 0.5, 0.7723, 0.02427, 0.4837, 0.25, 0.625, 0.0, 0.1568, 0.496, 0.375, 0.5582, 0.125, 0.75, 0.638, 1.016, 0.4162, 0.75, 0.513, 0.75, 0.1568, 0.754, 0.125, 0.5, 0.375, 0.6918, 0.638, 0.2338, 0.513, 0.5, 0.4162, 0.5, 0.3432, 0.5513, 0.2409, 0.75, 0.125, 0.5, 0.4937, 0.7376, 0.625, 0.7963, 0.375, 1.0, 0.3432, 0.7034, 0.125, 0.75, 0.2403, 0.5, 0.6512, 0.3953, 0.625, 0.3653, 0.375, 0.25, 0.1568, 0.4982, 0.375, 0.5582, 0.125, 0.75, 0.5623, 0.545, 0.4146, 0.75, 0.513, 0.75, 0.1568, 0.758, 0.125, 0.5, 0.375, 0.6918, 0.5623, 0.7438, 0.625, 0.6918, 0.4189, 0.5, 0.3432, 0.7003, 0.3432, 0.5497, 0.125, 0.5, 0.125, 0.75, 0.5163, 0.0, 0.4837, 0.0, 0.3617, 0.2633, 0.6383, 0.2633, 0.625, 0.2257, 0.625, 0.02427, 0.3617, -0.01328, 0.3617, 0.2633, 0.4932, 0.5088, 0.5068, 0.5088, 0.6383, -0.01328, 0.3617, -0.01328, 0.1568, 0.754, 0.3432, 0.7003, 0.2407, 0.5, 0.125, 0.5, 0.625, 0.4349, 0.625, 0.25, 0.3369, 0.2412, 0.4932, 0.5088, 0.513, 0.6918, 0.487, 0.6918, 0.6631, 0.2412, 0.3369, 0.2412, 0.1568, 0.496, 0.1568, 0.754, 0.487, 0.6918, 0.487, 0.5582, 0.8432, 0.754, 0.8432, 0.496, 0.513, 0.5582, 0.513, 0.6918, 0.3369, 1.009, 0.6631, 1.009, 0.487, 0.5582, 0.513, 0.5582, 0.3432, 0.5497, 0.1568, 0.496, 0.125, 0.75, 0.2407, 0.75, 0.625, 1.0, 0.625, 0.8151, 0.4932, 0.7412, 0.3369, 1.009, 0.3432, 0.7034, 0.3432, 0.5513, 0.125, 0.5, 0.125, 0.75, 0.5063, 0.7376, 0.4937, 0.7376, 0.375, 1.0, 0.625, 1.0, 0.625, 0.2464, 0.625, 0.0429, 0.3617, -0.0133, 0.3617, 0.2633, 0.4923, 0.5027, 0.5077, 0.5027, 0.6383, -0.0133, 0.3617, -0.0133, 0.1568, 0.758, 0.3432, 0.7034, 0.2403, 0.5, 0.125, 0.5, 0.625, 0.4168, 0.625, 0.25, 0.3412, 0.2473, 0.4923, 0.5027, 0.513, 0.6918, 0.487, 0.6918, 0.6588, 0.2473, 0.3412, 0.2473, 0.1568, 0.4982, 0.1568, 0.758, 0.487, 0.6918, 0.487, 0.5582, 0.8432, 0.758, 0.8432, 0.4982, 0.513, 0.5582, 0.513, 0.6918, 0.3344, 1.012, 0.6656, 1.012, 0.487, 0.5582, 0.513, 0.5582, 0.3432, 0.5513, 0.1568, 0.4982, 0.125, 0.75, 0.2409, 0.75, 0.625, 0.9827, 0.625, 0.7963, 0.4937, 0.7376, 0.3344, 1.012, 0.3432, 0.7003, 0.1568, 0.754, 0.1568, 0.496, 0.3432, 0.5497])
me_cube_010.use_remesh_fix_poles = True
me_cube_010.use_remesh_preserve_attributes = False
me_cube_010.update()
me_cylinder_006 = bpy.data.meshes.new('Cylinder.006')
me_cylinder_006.from_pydata([(0.0, 1.0, -1.0), (0.0, 1.0, 1.0), (0.1951, 0.9808, -1.0), (0.1951, 0.9808, 1.0), (0.3827, 0.9239, -1.0), (0.3827, 0.9239, 1.0), (0.5556, 0.8315, -1.0), (0.5556, 0.8315, 1.0), (0.7071, 0.7071, -1.0), (0.7071, 0.7071, 1.0), (0.8315, 0.5556, -1.0), (0.8315, 0.5556, 1.0), (0.9239, 0.3827, -1.0), (0.9239, 0.3827, 1.0), (0.9808, 0.1951, -1.0), (0.9808, 0.1951, 1.0), (1.0, -4.371e-08, -1.0), (1.0, -4.371e-08, 1.0), (0.9808, -0.1951, -1.0), (0.9808, -0.1951, 1.0), (0.9239, -0.3827, -1.0), (0.9239, -0.3827, 1.0), (0.8315, -0.5556, -1.0), (0.8315, -0.5556, 1.0), (0.7071, -0.7071, -1.0), (0.7071, -0.7071, 1.0), (0.5556, -0.8315, -1.0), (0.5556, -0.8315, 1.0), (0.3827, -0.9239, -1.0), (0.3827, -0.9239, 1.0), (0.1951, -0.9808, -1.0), (0.1951, -0.9808, 1.0), (-8.742e-08, -1.0, -1.0), (-8.742e-08, -1.0, 1.0), (-0.1951, -0.9808, -1.0), (-0.1951, -0.9808, 1.0), (-0.3827, -0.9239, -1.0), (-0.3827, -0.9239, 1.0), (-0.5556, -0.8315, -1.0), (-0.5556, -0.8315, 1.0), (-0.7071, -0.7071, -1.0), (-0.7071, -0.7071, 1.0), (-0.8315, -0.5556, -1.0), (-0.8315, -0.5556, 1.0), (-0.9239, -0.3827, -1.0), (-0.9239, -0.3827, 1.0), (-0.9808, -0.1951, -1.0), (-0.9808, -0.1951, 1.0), (-1.0, 1.192e-08, -1.0), (-1.0, 1.192e-08, 1.0), (-0.9808, 0.1951, -1.0), (-0.9808, 0.1951, 1.0), (-0.9239, 0.3827, -1.0), (-0.9239, 0.3827, 1.0), (-0.8315, 0.5556, -1.0), (-0.8315, 0.5556, 1.0), (-0.7071, 0.7071, -1.0), (-0.7071, 0.7071, 1.0), (-0.5556, 0.8315, -1.0), (-0.5556, 0.8315, 1.0), (-0.3827, 0.9239, -1.0), (-0.3827, 0.9239, 1.0), (-0.1951, 0.9808, -1.0), (-0.1951, 0.9808, 1.0), (0.03611, -1.601, -1.0), (-0.5123, -1.568, -1.0), (-1.04, -1.471, -1.0), (-1.526, -1.313, -1.0), (-1.951, -1.101, -1.0), (-2.301, -0.8423, -1.0), (-2.561, -0.5473, -1.0), (-2.721, -0.2272, -1.0), (-2.775, 0.1058, -1.0), (-2.721, 0.4387, -1.0), (-2.561, 0.7588, -1.0), (-2.301, 1.054, -1.0), (-1.951, 1.312, -1.0), (-1.526, 1.525, -1.0), (-1.04, 1.682, -1.0), (-0.5123, 1.779, -1.0), (0.03611, 1.812, -1.0), (0.5845, 1.779, -1.0), (1.112, 1.682, -1.0), (1.598, 1.525, -1.0), (2.024, 1.312, -1.0), (2.373, 1.054, -1.0), (2.633, 0.7588, -1.0), (2.793, 0.4387, -1.0), (2.847, 0.1058, -1.0), (2.793, -0.2272, -1.0), (2.633, -0.5473, -1.0), (2.373, -0.8423, -1.0), (2.024, -1.101, -1.0), (1.598, -1.313, -1.0), (1.112, -1.471, -1.0), (0.5845, -1.568, -1.0), (0.03611, 0.1058, -1.177), (0.03611, -1.601, -1.068), (-0.5123, -1.568, -1.068), (-1.04, -1.471, -1.068), (-1.526, -1.313, -1.068), (-1.951, -1.101, -1.068), (-2.301, -0.8423, -1.068), (-2.561, -0.5473, -1.068), (-2.721, -0.2272, -1.068), (-2.775, 0.1058, -1.068), (-2.721, 0.4387, -1.068), (-2.561, 0.7588, -1.068), (-2.301, 1.054, -1.068), (-1.951, 1.312, -1.068), (-1.526, 1.525, -1.068), (-1.04, 1.682, -1.068), (-0.5123, 1.779, -1.068), (0.03611, 1.812, -1.068), (0.5845, 1.779, -1.068), (1.112, 1.682, -1.068), (1.598, 1.525, -1.068), (2.024, 1.312, -1.068), (2.373, 1.054, -1.068), (2.633, 0.7588, -1.068), (2.793, 0.4387, -1.068), (2.847, 0.1058, -1.068), (2.793, -0.2272, -1.068), (2.633, -0.5473, -1.068), (2.373, -0.8423, -1.068), (2.024, -1.101, -1.068), (1.598, -1.313, -1.068), (1.112, -1.471, -1.068), (0.5845, -1.568, -1.068), (0.03611, 0.1058, -1.246)], [], [(0, 1, 3, 2), (2, 3, 5, 4), (4, 5, 7, 6), (6, 7, 9, 8), (8, 9, 11, 10), (10, 11, 13, 12), (12, 13, 15, 14), (14, 15, 17, 16), (16, 17, 19, 18), (18, 19, 21, 20), (20, 21, 23, 22), (22, 23, 25, 24), (24, 25, 27, 26), (26, 27, 29, 28), (28, 29, 31, 30), (30, 31, 33, 32), (32, 33, 35, 34), (34, 35, 37, 36), (36, 37, 39, 38), (38, 39, 41, 40), (40, 41, 43, 42), (42, 43, 45, 44), (44, 45, 47, 46), (46, 47, 49, 48), (48, 49, 51, 50), (50, 51, 53, 52), (52, 53, 55, 54), (54, 55, 57, 56), (56, 57, 59, 58), (58, 59, 61, 60), (3, 1, 63, 61, 59, 57, 55, 53, 51, 49, 47, 45, 43, 41, 39, 37, 35, 33, 31, 29, 27, 25, 23, 21, 19, 17, 15, 13, 11, 9, 7, 5), (60, 61, 63, 62), (62, 63, 1, 0), (0, 2, 4, 6, 8, 10, 12, 14, 16, 18, 20, 22, 24, 26, 28, 30, 32, 34, 36, 38, 40, 42, 44, 46, 48, 50, 52, 54, 56, 58, 60, 62), (64, 96, 65), (65, 96, 66), (66, 96, 67), (67, 96, 68), (68, 96, 69), (69, 96, 70), (70, 96, 71), (71, 96, 72), (72, 96, 73), (73, 96, 74), (74, 96, 75), (75, 96, 76), (76, 96, 77), (77, 96, 78), (78, 96, 79), (79, 96, 80), (80, 96, 81), (81, 96, 82), (82, 96, 83), (83, 96, 84), (84, 96, 85), (85, 96, 86), (86, 96, 87), (87, 96, 88), (88, 96, 89), (89, 96, 90), (90, 96, 91), (91, 96, 92), (92, 96, 93), (93, 96, 94), (64, 65, 66, 67, 68, 69, 70, 71, 72, 73, 74, 75, 76, 77, 78, 79, 80, 81, 82, 83, 84, 85, 86, 87, 88, 89, 90, 91, 92, 93, 94, 95), (94, 96, 95), (95, 96, 64), (97, 129, 98), (98, 129, 99), (99, 129, 100), (100, 129, 101), (101, 129, 102), (102, 129, 103), (103, 129, 104), (104, 129, 105), (105, 129, 106), (106, 129, 107), (107, 129, 108), (108, 129, 109), (109, 129, 110), (110, 129, 111), (111, 129, 112), (112, 129, 113), (113, 129, 114), (114, 129, 115), (115, 129, 116), (116, 129, 117), (117, 129, 118), (118, 129, 119), (119, 129, 120), (120, 129, 121), (121, 129, 122), (122, 129, 123), (123, 129, 124), (124, 129, 125), (125, 129, 126), (126, 129, 127), (97, 98, 99, 100, 101, 102, 103, 104, 105, 106, 107, 108, 109, 110, 111, 112, 113, 114, 115, 116, 117, 118, 119, 120, 121, 122, 123, 124, 125, 126, 127, 128), (127, 129, 128), (128, 129, 97)])
me_cylinder_006.polygons.foreach_set('use_smooth', [True] * 100)
me_cylinder_006.polygons.foreach_set('material_index', [0, 0, 0, 0, 0, 0, 0, 0, 0, 0, 0, 0, 0, 0, 0, 0, 0, 0, 0, 0, 0, 0, 0, 0, 0, 0, 0, 0, 0, 0, 0, 0, 0, 0, 1, 1, 1, 1, 1, 1, 1, 1, 1, 1, 1, 1, 1, 1, 1, 1, 1, 1, 1, 1, 1, 1, 1, 1, 1, 1, 1, 1, 1, 1, 1, 1, 1, 2, 2, 2, 2, 2, 2, 2, 2, 2, 2, 2, 2, 2, 2, 2, 2, 2, 2, 2, 2, 2, 2, 2, 2, 2, 2, 2, 2, 2, 2, 2, 2, 2])
_uv = me_cylinder_006.uv_layers.new(name='UVMap')
_uv.uv.foreach_set('vector', [1.0, 0.5, 1.0, 1.0, 0.9688, 1.0, 0.9688, 0.5, 0.9688, 0.5, 0.9688, 1.0, 0.9375, 1.0, 0.9375, 0.5, 0.9375, 0.5, 0.9375, 1.0, 0.9062, 1.0, 0.9062, 0.5, 0.9062, 0.5, 0.9062, 1.0, 0.875, 1.0, 0.875, 0.5, 0.875, 0.5, 0.875, 1.0, 0.8438, 1.0, 0.8438, 0.5, 0.8438, 0.5, 0.8438, 1.0, 0.8125, 1.0, 0.8125, 0.5, 0.8125, 0.5, 0.8125, 1.0, 0.7812, 1.0, 0.7812, 0.5, 0.7812, 0.5, 0.7812, 1.0, 0.75, 1.0, 0.75, 0.5, 0.75, 0.5, 0.75, 1.0, 0.7188, 1.0, 0.7188, 0.5, 0.7188, 0.5, 0.7188, 1.0, 0.6875, 1.0, 0.6875, 0.5, 0.6875, 0.5, 0.6875, 1.0, 0.6562, 1.0, 0.6562, 0.5, 0.6562, 0.5, 0.6562, 1.0, 0.625, 1.0, 0.625, 0.5, 0.625, 0.5, 0.625, 1.0, 0.5938, 1.0, 0.5938, 0.5, 0.5938, 0.5, 0.5938, 1.0, 0.5625, 1.0, 0.5625, 0.5, 0.5625, 0.5, 0.5625, 1.0, 0.5312, 1.0, 0.5312, 0.5, 0.5312, 0.5, 0.5312, 1.0, 0.5, 1.0, 0.5, 0.5, 0.5, 0.5, 0.5, 1.0, 0.4688, 1.0, 0.4688, 0.5, 0.4688, 0.5, 0.4688, 1.0, 0.4375, 1.0, 0.4375, 0.5, 0.4375, 0.5, 0.4375, 1.0, 0.4062, 1.0, 0.4062, 0.5, 0.4062, 0.5, 0.4062, 1.0, 0.375, 1.0, 0.375, 0.5, 0.375, 0.5, 0.375, 1.0, 0.3438, 1.0, 0.3438, 0.5, 0.3438, 0.5, 0.3438, 1.0, 0.3125, 1.0, 0.3125, 0.5, 0.3125, 0.5, 0.3125, 1.0, 0.2812, 1.0, 0.2812, 0.5, 0.2812, 0.5, 0.2812, 1.0, 0.25, 1.0, 0.25, 0.5, 0.25, 0.5, 0.25, 1.0, 0.2188, 1.0, 0.2188, 0.5, 0.2188, 0.5, 0.2188, 1.0, 0.1875, 1.0, 0.1875, 0.5, 0.1875, 0.5, 0.1875, 1.0, 0.1562, 1.0, 0.1562, 0.5, 0.1562, 0.5, 0.1562, 1.0, 0.125, 1.0, 0.125, 0.5, 0.125, 0.5, 0.125, 1.0, 0.09375, 1.0, 0.09375, 0.5, 0.09375, 0.5, 0.09375, 1.0, 0.0625, 1.0, 0.0625, 0.5, 0.2968, 0.4854, 0.25, 0.49, 0.2032, 0.4854, 0.1582, 0.4717, 0.1167, 0.4496, 0.08029, 0.4197, 0.05045, 0.3833, 0.02827, 0.3418, 0.01461, 0.2968, 0.01, 0.25, 0.01461, 0.2032, 0.02827, 0.1582, 0.05045, 0.1167, 0.08029, 0.08029, 0.1167, 0.05045, 0.1582, 0.02827, 0.2032, 0.01461, 0.25, 0.01, 0.2968, 0.01461, 0.3418, 0.02827, 0.3833, 0.05045, 0.4197, 0.08029, 0.4496, 0.1167, 0.4717, 0.1582, 0.4854, 0.2032, 0.49, 0.25, 0.4854, 0.2968, 0.4717, 0.3418, 0.4496, 0.3833, 0.4197, 0.4197, 0.3833, 0.4496, 0.3418, 0.4717, 0.0625, 0.5, 0.0625, 1.0, 0.03125, 1.0, 0.03125, 0.5, 0.03125, 0.5, 0.03125, 1.0, 0.0, 1.0, 0.0, 0.5, 0.75, 0.49, 0.7968, 0.4854, 0.8418, 0.4717, 0.8833, 0.4496, 0.9197, 0.4197, 0.9496, 0.3833, 0.9717, 0.3418, 0.9854, 0.2968, 0.99, 0.25, 0.9854, 0.2032, 0.9717, 0.1582, 0.9496, 0.1167, 0.9197, 0.08029, 0.8833, 0.05045, 0.8418, 0.02827, 0.7968, 0.01461, 0.75, 0.01, 0.7032, 0.01461, 0.6582, 0.02827, 0.6167, 0.05045, 0.5803, 0.08029, 0.5504, 0.1167, 0.5283, 0.1582, 0.5146, 0.2032, 0.51, 0.25, 0.5146, 0.2968, 0.5283, 0.3418, 0.5504, 0.3833, 0.5803, 0.4197, 0.6167, 0.4496, 0.6582, 0.4717, 0.7032, 0.4854, 0.25, 0.49, 0.25, 0.25, 0.2968, 0.4854, 0.2968, 0.4854, 0.25, 0.25, 0.3418, 0.4717, 0.3418, 0.4717, 0.25, 0.25, 0.3833, 0.4496, 0.3833, 0.4496, 0.25, 0.25, 0.4197, 0.4197, 0.4197, 0.4197, 0.25, 0.25, 0.4496, 0.3833, 0.4496, 0.3833, 0.25, 0.25, 0.4717, 0.3418, 0.4717, 0.3418, 0.25, 0.25, 0.4854, 0.2968, 0.4854, 0.2968, 0.25, 0.25, 0.49, 0.25, 0.49, 0.25, 0.25, 0.25, 0.4854, 0.2032, 0.4854, 0.2032, 0.25, 0.25, 0.4717, 0.1582, 0.4717, 0.1582, 0.25, 0.25, 0.4496, 0.1167, 0.4496, 0.1167, 0.25, 0.25, 0.4197, 0.08029, 0.4197, 0.08029, 0.25, 0.25, 0.3833, 0.05045, 0.3833, 0.05045, 0.25, 0.25, 0.3418, 0.02827, 0.3418, 0.02827, 0.25, 0.25, 0.2968, 0.01461, 0.2968, 0.01461, 0.25, 0.25, 0.25, 0.01, 0.25, 0.01, 0.25, 0.25, 0.2032, 0.01461, 0.2032, 0.01461, 0.25, 0.25, 0.1582, 0.02827, 0.1582, 0.02827, 0.25, 0.25, 0.1167, 0.05045, 0.1167, 0.05045, 0.25, 0.25, 0.08029, 0.08029, 0.08029, 0.08029, 0.25, 0.25, 0.05045, 0.1167, 0.05045, 0.1167, 0.25, 0.25, 0.02827, 0.1582, 0.02827, 0.1582, 0.25, 0.25, 0.01461, 0.2032, 0.01461, 0.2032, 0.25, 0.25, 0.01, 0.25, 0.01, 0.25, 0.25, 0.25, 0.01461, 0.2968, 0.01461, 0.2968, 0.25, 0.25, 0.02827, 0.3418, 0.02827, 0.3418, 0.25, 0.25, 0.05045, 0.3833, 0.05045, 0.3833, 0.25, 0.25, 0.08029, 0.4197, 0.08029, 0.4197, 0.25, 0.25, 0.1167, 0.4496, 0.1167, 0.4496, 0.25, 0.25, 0.1582, 0.4717, 0.75, 0.49, 0.7968, 0.4854, 0.8418, 0.4717, 0.8833, 0.4496, 0.9197, 0.4197, 0.9496, 0.3833, 0.9717, 0.3418, 0.9854, 0.2968, 0.99, 0.25, 0.9854, 0.2032, 0.9717, 0.1582, 0.9496, 0.1167, 0.9197, 0.08029, 0.8833, 0.05045, 0.8418, 0.02827, 0.7968, 0.01461, 0.75, 0.01, 0.7032, 0.01461, 0.6582, 0.02827, 0.6167, 0.05045, 0.5803, 0.08029, 0.5504, 0.1167, 0.5283, 0.1582, 0.5146, 0.2032, 0.51, 0.25, 0.5146, 0.2968, 0.5283, 0.3418, 0.5504, 0.3833, 0.5803, 0.4197, 0.6167, 0.4496, 0.6582, 0.4717, 0.7032, 0.4854, 0.1582, 0.4717, 0.25, 0.25, 0.2032, 0.4854, 0.2032, 0.4854, 0.25, 0.25, 0.25, 0.49, 0.25, 0.49, 0.25, 0.25, 0.2968, 0.4854, 0.2968, 0.4854, 0.25, 0.25, 0.3418, 0.4717, 0.3418, 0.4717, 0.25, 0.25, 0.3833, 0.4496, 0.3833, 0.4496, 0.25, 0.25, 0.4197, 0.4197, 0.4197, 0.4197, 0.25, 0.25, 0.4496, 0.3833, 0.4496, 0.3833, 0.25, 0.25, 0.4717, 0.3418, 0.4717, 0.3418, 0.25, 0.25, 0.4854, 0.2968, 0.4854, 0.2968, 0.25, 0.25, 0.49, 0.25, 0.49, 0.25, 0.25, 0.25, 0.4854, 0.2032, 0.4854, 0.2032, 0.25, 0.25, 0.4717, 0.1582, 0.4717, 0.1582, 0.25, 0.25, 0.4496, 0.1167, 0.4496, 0.1167, 0.25, 0.25, 0.4197, 0.08029, 0.4197, 0.08029, 0.25, 0.25, 0.3833, 0.05045, 0.3833, 0.05045, 0.25, 0.25, 0.3418, 0.02827, 0.3418, 0.02827, 0.25, 0.25, 0.2968, 0.01461, 0.2968, 0.01461, 0.25, 0.25, 0.25, 0.01, 0.25, 0.01, 0.25, 0.25, 0.2032, 0.01461, 0.2032, 0.01461, 0.25, 0.25, 0.1582, 0.02827, 0.1582, 0.02827, 0.25, 0.25, 0.1167, 0.05045, 0.1167, 0.05045, 0.25, 0.25, 0.08029, 0.08029, 0.08029, 0.08029, 0.25, 0.25, 0.05045, 0.1167, 0.05045, 0.1167, 0.25, 0.25, 0.02827, 0.1582, 0.02827, 0.1582, 0.25, 0.25, 0.01461, 0.2032, 0.01461, 0.2032, 0.25, 0.25, 0.01, 0.25, 0.01, 0.25, 0.25, 0.25, 0.01461, 0.2968, 0.01461, 0.2968, 0.25, 0.25, 0.02827, 0.3418, 0.02827, 0.3418, 0.25, 0.25, 0.05045, 0.3833, 0.05045, 0.3833, 0.25, 0.25, 0.08029, 0.4197, 0.08029, 0.4197, 0.25, 0.25, 0.1167, 0.4496, 0.1167, 0.4496, 0.25, 0.25, 0.1582, 0.4717, 0.75, 0.49, 0.7968, 0.4854, 0.8418, 0.4717, 0.8833, 0.4496, 0.9197, 0.4197, 0.9496, 0.3833, 0.9717, 0.3418, 0.9854, 0.2968, 0.99, 0.25, 0.9854, 0.2032, 0.9717, 0.1582, 0.9496, 0.1167, 0.9197, 0.08029, 0.8833, 0.05045, 0.8418, 0.02827, 0.7968, 0.01461, 0.75, 0.01, 0.7032, 0.01461, 0.6582, 0.02827, 0.6167, 0.05045, 0.5803, 0.08029, 0.5504, 0.1167, 0.5283, 0.1582, 0.5146, 0.2032, 0.51, 0.25, 0.5146, 0.2968, 0.5283, 0.3418, 0.5504, 0.3833, 0.5803, 0.4197, 0.6167, 0.4496, 0.6582, 0.4717, 0.7032, 0.4854, 0.1582, 0.4717, 0.25, 0.25, 0.2032, 0.4854, 0.2032, 0.4854, 0.25, 0.25, 0.25, 0.49])
me_cylinder_006.materials.append(mat_material_010)
me_cylinder_006.materials.append(mat_material_009)
me_cylinder_006.materials.append(mat_material_008)
me_cylinder_006.use_remesh_fix_poles = True
me_cylinder_006.use_remesh_preserve_attributes = False
me_cylinder_006.update()

# ---- objects
ob_cube_002 = bpy.data.objects.new('Cube.002', me_cube_011)
ob_cylinder_003 = bpy.data.objects.new('Cylinder.003', me_cylinder_007)
ob_cube = bpy.data.objects.new('Cube', me_cube)
ob_light = bpy.data.objects.new('Light', light_light)
ob_camera = bpy.data.objects.new('Camera', cam_camera)
ob_cylinder = bpy.data.objects.new('Cylinder', me_cylinder)
ob_cylinder_002 = bpy.data.objects.new('Cylinder.002', me_cylinder_004)
ob_plane = bpy.data.objects.new('Plane', me_plane_001)
ob_cube_004 = bpy.data.objects.new('Cube.004', me_cube_009)
ob_cube_001 = bpy.data.objects.new('Cube.001', me_cube_010)
ob_cylinder_001 = bpy.data.objects.new('Cylinder.001', me_cylinder_006)

# ---- transforms, parenting, visibility, modifiers, constraints
ob_cube_002.location = (-3.151, -0.06101, 9.407)
ob_cube_002.rotation_euler = (3.142, 0.0, 0.0)
ob_cube_002.scale = (0.1624, 0.01532, -0.1715)
ob_cylinder_003.location = (-3.306, -0.06101, 6.131)
ob_cylinder_003.scale = (-0.07543, 0.08174, 3.734)
ob_cube.location = (0.0, 0.0, 6.131)
ob_cube.rotation_euler = (1.571, 0.0, 0.0)
ob_cube.lock_rotations_4d = False
ob_cube.empty_display_type = 'ARROWS'
ob_cube.lineart.crease_threshold = 0.0
_m = ob_cube.modifiers.new('Espelhar', 'MIRROR')
_m.use_axis = (False, True, False)
_m.use_clip = True
_m = ob_cube.modifiers.new('Subdivisão', 'SUBSURF')
ob_light.location = (3.272, 1.022, 10.84)
ob_light.rotation_euler = (0.6503, 0.05522, 1.866)
ob_light.lock_rotations_4d = False
ob_light.empty_display_type = 'ARROWS'
ob_light.color = (0.0, 0.0, 0.0, 0.0)
ob_light.lineart.crease_threshold = 0.0
ob_camera.location = (7.359, -6.926, 4.958)
ob_camera.rotation_euler = (1.109, 0.0, 0.8149)
ob_camera.lock_rotations_4d = False
ob_camera.empty_display_type = 'ARROWS'
ob_camera.color = (0.0, 0.0, 0.0, 0.0)
ob_camera.display_type = 'WIRE'
ob_camera.lineart.crease_threshold = 0.0
ob_cylinder.location = (4.092, 0.0, 6.151)
ob_cylinder.scale = (-0.03326, 0.01547, 5.34)
ob_cylinder.material_slots[1].link = 'OBJECT'; ob_cylinder.material_slots[1].material = None
ob_cylinder_002.location = (-3.306, -0.06101, 6.131)
ob_cylinder_002.scale = (-0.07543, 0.08174, 3.734)
ob_plane.location = (3.125, -0.02005, -0.6357)
ob_plane.rotation_euler = (1.571, 0.0, 0.0)
ob_plane.scale = (0.6921, 0.6241, 0.3445)
ob_cube_004.location = (-3.151, -0.06101, 9.407)
ob_cube_004.rotation_euler = (3.142, 0.0, 0.0)
ob_cube_004.scale = (0.1624, 0.01532, -0.1715)
ob_cube_001.location = (-1.81, -0.06101, 9.407)
ob_cube_001.rotation_euler = (3.142, 0.0, 0.0)
ob_cube_001.scale = (0.1624, 0.01532, -0.1715)
ob_cylinder_001.location = (-1.964, -0.06101, 6.131)
ob_cylinder_001.scale = (-0.07543, 0.08174, 3.734)

# ---- collection membership
scene.collection.objects.link(ob_cube_002)
scene.collection.objects.link(ob_cylinder_003)
col_collection.objects.link(ob_cube)
col_collection.objects.link(ob_light)
col_collection.objects.link(ob_camera)
col_collection.objects.link(ob_cylinder)
col_collection.objects.link(ob_cylinder_002)
col_collection.objects.link(ob_plane)
col_collection.objects.link(ob_cube_004)
col_collection.objects.link(ob_cube_001)
col_collection.objects.link(ob_cylinder_001)

# ---- scene / render settings (as saved in the file)
scene.camera = ob_camera
scene.frame_start = 1; scene.frame_end = 250; scene.frame_set(1)
scene.render.engine = 'BLENDER_EEVEE_NEXT'
scene.cycles.sampling_pattern = 'TABULATED_SOBOL'
scene.cycles.use_light_tree = False
scene.view_settings.view_transform = 'Filmic'
bpy.context.view_layer.update()

